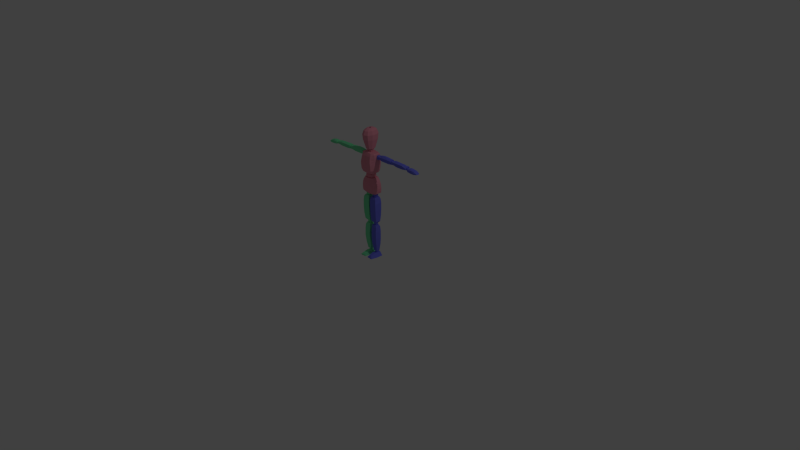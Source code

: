 # Source: Character_Creation_Walk_Animation.blend  (saved by Blender 2.69.0; exported with 4.5.12 LTS)
import bpy
from mathutils import Matrix  # noqa: F401  (used for matrix-valued properties, if any)

bpy.ops.wm.read_factory_settings(use_empty=True)
scene = bpy.context.scene
scene.name = 'Scene'

# ---- collections
col_collection_1 = bpy.data.collections.new('Collection 1'); scene.collection.children.link(col_collection_1)

# ---- materials (node trees are filled in below, after node groups)
mat_material = bpy.data.materials.new('Material')
mat_material.alpha_threshold = 0.0
mat_material.use_transparent_shadow = False
mat_material.diffuse_color = (0.8, 0.2915, 0.3733, 1.0)
mat_material.roughness = 0.5
mat_material.line_color = (0.0, 0.0, 0.0, 1.0)
mat_material_001 = bpy.data.materials.new('Material.001')
mat_material_001.alpha_threshold = 0.0
mat_material_001.use_transparent_shadow = False
mat_material_001.diffuse_color = (0.1634, 0.1771, 0.8, 1.0)
mat_material_001.roughness = 0.5
mat_material_001.line_color = (0.0, 0.0, 0.0, 1.0)
mat_material_002 = bpy.data.materials.new('Material.002')
mat_material_002.alpha_threshold = 0.0
mat_material_002.use_transparent_shadow = False
mat_material_002.diffuse_color = (0.1949, 0.8, 0.3894, 1.0)
mat_material_002.roughness = 0.5
mat_material_002.line_color = (0.0, 0.0, 0.0, 1.0)

# ---- material node trees

# ---- world
world_world = bpy.data.worlds.new('World'); scene.world = world_world
world_world.color = (0.05088, 0.05088, 0.05088)
world_world.use_sun_shadow = False
world_world.sun_shadow_jitter_overblur = 0.0
world_world.cycles.sampling_method = 'MANUAL'
world_world.cycles.sample_map_resolution = 256

# ---- cameras
cam_camera = bpy.data.cameras.new('Camera')
cam_camera.clip_end = 100.0
cam_camera.lens = 35.0
cam_camera.sensor_width = 32.0
cam_camera.sensor_height = 18.0
cam_camera.ortho_scale = 7.314
cam_camera.dof.focus_distance = 0.0
cam_camera.dof.aperture_fstop = 128.0

# ---- lights
light_lamp = bpy.data.lights.new('Lamp', 'POINT')
light_lamp.transmission_factor = 0.0
light_lamp.cutoff_distance = 30.0
light_lamp.energy = 100.0
light_lamp.shadow_buffer_clip_start = 1.001
light_lamp.shadow_soft_size = 0.1
light_lamp.shadow_maximum_resolution = 0.006
light_lamp.use_absolute_resolution = True
light_lamp.cycles.use_multiple_importance_sampling = False

# ---- meshes
me_cube = bpy.data.meshes.new('Cube')
me_cube.from_pydata([(0.115, 0.04768, 0.8843), (0.115, -0.04029, 0.8843), (0.06896, 0.04768, 1.084), (0.06896, -0.04029, 1.084), (0.06788, 0.04849, 0.8717), (0.06788, -0.04166, 0.8717), (0.02793, 0.05533, 1.082), (0.02793, -0.0605, 1.082), (0.1225, 0.04768, 0.9465), (0.1174, 0.04768, 0.9905), (0.1023, 0.04768, 1.036), (0.1225, -0.04029, 0.9465), (0.1174, -0.04029, 0.9905), (0.1023, -0.04029, 1.036), (0.03862, -0.07705, 1.024), (0.04861, -0.07533, 0.9693), (0.0586, -0.06563, 0.915), (0.0586, 0.07759, 0.915), (0.04861, 0.08444, 0.9693), (0.03862, 0.08159, 1.024), (0.06399, -0.0605, 0.8898), (0.1205, 0.04768, 0.9104), (0.1205, -0.04029, 0.9104), (0.06399, 0.07074, 0.8898), (0.1118, 0.04768, 1.012), (0.1118, -0.04029, 1.012), (0.04402, -0.07933, 0.9942), (0.04402, 0.08615, 0.9942), (0.08056, 0.04768, 1.15), (0.08056, -0.04029, 1.15), (0.09208, 0.04768, 1.408), (0.09208, -0.04029, 1.408), (0.04855, 0.04849, 1.136), (0.04855, -0.04166, 1.136), (0.06201, 0.05533, 1.411), (0.06201, -0.0605, 1.411), (0.1059, 0.04768, 1.239), (0.1069, 0.04768, 1.298), (0.1083, 0.04768, 1.359), (0.1059, -0.04029, 1.239), (0.1069, -0.04029, 1.298), (0.1083, -0.04029, 1.359), (0.0727, -0.08732, 1.342), (0.08269, -0.09314, 1.269), (0.08104, -0.08686, 1.196), (0.07562, 0.08033, 1.196), (0.08269, 0.0865, 1.269), (0.0727, 0.08501, 1.342), (0.06303, -0.07488, 1.158), (0.09909, 0.04768, 1.19), (0.09909, -0.04029, 1.19), (0.07272, 0.07074, 1.162), (0.1082, 0.04768, 1.326), (0.1082, -0.04029, 1.326), (0.0781, -0.09371, 1.303), (0.0781, 0.08615, 1.303), (0.102, 0.04768, 1.397), (0.102, -0.04029, 1.397), (0.07065, 0.07509, 1.387), (0.07065, -0.07185, 1.389), (0.1046, 0.04768, 1.381), (0.1046, -0.04029, 1.381), (0.07149, 0.08259, 1.369), (0.07149, -0.08026, 1.37), (0.3478, 0.01993, 1.332), (0.3478, 0.04178, 1.331), (0.1462, 0.04178, 1.332), (0.1462, 0.01993, 1.334), (0.3507, 0.01567, 1.393), (0.3507, 0.04888, 1.388), (0.1462, 0.04888, 1.385), (0.1462, 0.01567, 1.39), (0.3507, -0.0004267, 1.346), (0.3507, -0.009421, 1.382), (0.3507, 0.05834, 1.374), (0.3478, 0.05929, 1.338), (0.1462, 0.05834, 1.374), (0.1462, 0.05929, 1.34), (0.1462, -0.009421, 1.382), (0.1462, -0.0004267, 1.347), (0.2996, 0.04888, 1.391), (0.2484, 0.04888, 1.395), (0.1973, 0.04888, 1.395), (0.1973, 0.04178, 1.321), (0.2484, 0.04178, 1.321), (0.2996, 0.04178, 1.321), (0.1959, 0.01567, 1.4), (0.2484, 0.01567, 1.4), (0.2996, 0.01567, 1.395), (0.2996, 0.01993, 1.323), (0.2484, 0.01993, 1.323), (0.1973, 0.01993, 1.323), (0.1973, 0.05834, 1.374), (0.2484, 0.05834, 1.374), (0.2996, 0.05834, 1.374), (0.1973, 0.05929, 1.328), (0.2484, 0.05929, 1.328), (0.2996, 0.05929, 1.328), (0.2996, -0.009421, 1.382), (0.2484, -0.009421, 1.382), (0.1973, -0.009421, 1.382), (0.2996, -0.0004267, 1.336), (0.2484, -0.0004267, 1.336), (0.1973, -0.0004267, 1.336), (0.6134, 0.01993, 1.341), (0.6134, 0.04178, 1.34), (0.389, 0.04178, 1.334), (0.389, 0.01993, 1.335), (0.6162, 0.01567, 1.377), (0.6162, 0.04888, 1.373), (0.389, 0.04888, 1.387), (0.389, 0.01567, 1.391), (0.6162, -0.0004267, 1.347), (0.6162, -0.009421, 1.367), (0.6162, 0.05834, 1.375), (0.6134, 0.05929, 1.34), (0.389, 0.05834, 1.375), (0.389, 0.05929, 1.341), (0.389, -0.009421, 1.384), (0.389, -0.0004267, 1.349), (0.5495, 0.04888, 1.385), (0.4984, 0.04888, 1.385), (0.4472, 0.04888, 1.388), (0.4472, 0.04178, 1.323), (0.4984, 0.04178, 1.323), (0.5495, 0.04178, 1.33), (0.4458, 0.01567, 1.393), (0.4984, 0.01567, 1.39), (0.5495, 0.01567, 1.39), (0.5495, 0.01993, 1.331), (0.4984, 0.01993, 1.324), (0.4472, 0.01993, 1.324), (0.4472, 0.05834, 1.375), (0.4984, 0.05834, 1.375), (0.5495, 0.05834, 1.375), (0.4472, 0.05929, 1.33), (0.4984, 0.05929, 1.33), (0.5495, 0.05929, 1.33), (0.5495, -0.009421, 1.384), (0.4984, -0.009421, 1.384), (0.4472, -0.009421, 1.384), (0.5495, -0.0004267, 1.337), (0.4984, -0.0004267, 1.337), (0.4472, -0.0004267, 1.337), (0.6441, -0.007528, 1.337), (0.6441, 0.05893, 1.337), (0.7865, 0.0514, 1.333), (0.7865, 0.004798, 1.333), (0.6494, 0.002243, 1.372), (0.6494, 0.04916, 1.372), (0.7655, 0.03737, 1.356), (0.7655, 0.01815, 1.356), (0.6939, 0.04459, 1.377), (0.7508, 0.0362, 1.366), (0.7449, 0.05893, 1.33), (0.6965, 0.05893, 1.33), (0.7508, 0.01521, 1.366), (0.6939, 0.006818, 1.377), (0.6965, -0.007528, 1.33), (0.7449, -0.007528, 1.33), (0.6429, -0.007528, 1.351), (0.642, -0.007528, 1.363), (0.642, 0.05893, 1.363), (0.6429, 0.05893, 1.351), (0.7793, 0.0514, 1.345), (0.7825, 0.0514, 1.34), (0.7793, 0.004798, 1.345), (0.7825, 0.004798, 1.34), (0.6965, 0.05893, 1.366), (0.6965, 0.05893, 1.35), (0.7449, 0.05346, 1.363), (0.7449, 0.05893, 1.348), (0.7449, 0.0006895, 1.363), (0.7449, -0.007528, 1.348), (0.6965, -0.007528, 1.366), (0.6965, -0.007528, 1.35), (0.01052, -0.04807, 0.7456), (0.01052, -0.04725, 0.6582), (0.01136, -0.04396, 0.5708), (0.01053, 0.04656, 0.5708), (0.00888, 0.05149, 0.6582), (0.00888, 0.05314, 0.7456), (0.1048, 0.04656, 0.5708), (0.108, 0.05149, 0.6582), (0.108, 0.05314, 0.7456), (0.1064, -0.04396, 0.5708), (0.1097, -0.04725, 0.6582), (0.108, -0.04807, 0.7456), (0.03971, 0.03348, 0.4846), (0.09085, -0.03033, 0.8257), (0.09085, 0.04121, 0.8257), (0.0228, 0.04121, 0.8257), (0.0228, -0.03033, 0.8257), (0.08594, -0.0226, 0.4761), (0.08594, 0.03177, 0.4761), (0.0228, 0.03177, 0.4761), (0.0228, -0.0226, 0.4761), (0.01215, -0.03328, 0.4963), (0.1012, -0.03328, 0.4963), (0.1012, 0.03588, 0.4963), (0.01215, 0.03588, 0.4963), (0.01053, 0.02257, 0.5708), (0.01053, -0.009796, 0.5708), (0.01299, 0.02257, 0.6582), (0.01299, -0.009796, 0.6582), (0.01299, 0.02257, 0.7456), (0.01299, -0.009796, 0.7456), (0.1031, -0.009796, 0.5708), (0.1031, 0.02257, 0.5708), (0.108, -0.009796, 0.6582), (0.108, 0.02257, 0.6582), (0.108, -0.009796, 0.7456), (0.108, 0.02257, 0.7456), (0.08594, -0.009796, 0.4761), (0.08594, 0.02257, 0.4761), (0.09085, 0.02257, 0.8257), (0.09085, -0.009796, 0.8257), (0.0228, 0.02257, 0.4761), (0.0228, -0.009796, 0.4761), (0.0228, -0.009796, 0.8257), (0.0228, 0.02257, 0.8257), (0.1012, -0.009796, 0.4963), (0.1012, 0.02257, 0.4963), (0.01544, 0.02257, 0.4963), (0.01544, -0.009796, 0.4963), (0.01312, 0.04992, 0.8003), (0.1004, 0.04992, 0.8003), (0.1037, -0.04287, 0.8003), (0.01394, -0.04287, 0.8003), (0.01969, -0.01062, 0.8003), (0.01969, 0.02175, 0.8003), (0.09629, 0.02175, 0.8003), (0.09629, -0.01062, 0.8003), (0.09703, 0.02117, 0.3525), (0.09703, -0.01119, 0.3525), (0.09785, 0.02117, 0.2596), (0.09785, -0.01119, 0.2596), (0.09055, 0.02117, 0.1668), (0.09055, -0.01119, 0.1668), (0.01871, -0.01119, 0.3525), (0.01871, 0.02117, 0.3525), (0.01954, -0.01119, 0.2596), (0.01954, 0.02117, 0.2596), (0.01667, -0.01119, 0.1668), (0.01667, 0.02117, 0.1668), (0.02707, 0.03054, 0.0739), (0.07886, 0.02956, 0.0739), (0.07886, -0.01693, 0.0739), (0.02707, -0.01693, 0.0739), (0.0352, -0.01019, 0.06828), (0.0352, 0.02545, 0.06828), (0.07432, 0.02545, 0.06828), (0.07432, -0.01019, 0.06828), (0.02128, -0.02483, 0.4392), (0.01667, 0.03942, 0.1668), (0.0173, -0.03156, 0.1668), (0.02128, 0.02996, 0.4392), (0.08474, 0.02996, 0.4384), (0.08474, -0.02483, 0.4384), (0.09703, -0.04059, 0.3525), (0.0991, -0.04174, 0.2596), (0.09306, -0.03156, 0.1668), (0.09703, 0.04353, 0.3525), (0.09785, 0.04188, 0.2596), (0.09181, 0.03942, 0.1668), (0.01765, -0.04174, 0.2596), (0.01683, -0.04059, 0.3525), (0.01558, 0.04353, 0.3525), (0.0164, 0.04188, 0.2596), (0.07432, 0.002608, 0.06828), (0.07432, 0.01526, 0.06828), (0.08474, 0.02117, 0.4384), (0.08474, -0.01119, 0.4384), (0.0352, 0.02117, 0.06828), (0.0352, -0.01119, 0.06828), (0.02128, -0.01119, 0.4392), (0.02128, 0.02117, 0.4392), (0.07886, 0.001623, 0.0739), (0.07886, 0.02117, 0.0739), (0.02958, 0.02117, 0.0739), (0.02958, -0.01119, 0.0739), (0.01799, 0.04113, 0.4106), (0.09285, 0.04113, 0.4106), (0.09536, -0.03342, 0.4106), (0.01862, -0.03342, 0.4106), (0.02301, -0.01201, 0.4106), (0.02301, 0.02035, 0.4106), (0.08972, 0.02035, 0.4106), (0.08972, -0.01201, 0.4106), (0.01988, -0.1224, 0.003111), (0.002632, 0.04598, 0.003111), (0.1135, 0.04598, 0.003111), (0.09792, -0.1257, 0.003348), (0.02317, -0.1224, 0.01489), (0.02974, 0.04598, 0.05022), (0.0741, 0.04598, 0.05022), (0.09217, -0.1257, 0.01711), (0.03631, -0.1042, 0.03461), (0.01988, -0.1034, 0.003111), (0.07575, -0.1075, 0.03683), (0.09792, -0.1067, 0.003678), (0.02974, -0.0403, 0.05268), (0.1135, -0.0403, 0.003111), (0.002632, -0.0403, 0.003111), (0.0741, -0.0403, 0.05268), (0.04932, 0.04598, 0.05022), (0.02221, 0.04598, 0.003111), (0.03946, -0.1224, 0.01489), (0.03946, -0.1224, 0.003111), (0.03946, -0.1034, 0.003111), (0.03946, -0.1042, 0.03461), (0.02221, -0.0403, 0.003111), (0.04932, -0.0403, 0.05268), (0.05622, 0.04598, 0.05022), (0.07512, -0.1257, 0.003018), (0.07512, -0.1067, 0.005328), (0.09072, -0.0403, 0.003111), (0.09072, 0.04598, 0.003111), (0.07512, -0.1257, 0.01711), (0.07512, -0.1075, 0.03683), (0.05622, -0.0403, 0.05268), (0.3514, 0.005144, 1.344), (0.3514, 0.0386, 1.344), (0.3848, 0.0386, 1.344), (0.3848, 0.005144, 1.344), (0.3514, 0.005144, 1.378), (0.3514, 0.0386, 1.378), (0.3848, 0.0386, 1.378), (0.3848, 0.005144, 1.378), (0.3481, 0.001888, 1.361), (0.3481, 0.02187, 1.381), (0.3481, 0.04186, 1.361), (0.3481, 0.02187, 1.341), (0.3681, 0.04186, 1.381), (0.3881, 0.04186, 1.361), (0.3681, 0.04186, 1.341), (0.3881, 0.02187, 1.381), (0.3881, 0.001888, 1.361), (0.3881, 0.02187, 1.341), (0.3681, 0.001888, 1.381), (0.3681, 0.001888, 1.341), (0.3423, 0.02187, 1.361), (0.3681, 0.04769, 1.361), (0.3939, 0.02187, 1.361), (0.3681, -0.003948, 1.361), (0.3681, 0.02187, 1.335), (0.3681, 0.02187, 1.387), (0.6181, 0.009432, 1.34), (0.6181, 0.03431, 1.34), (0.6488, 0.03431, 1.34), (0.6488, 0.009432, 1.34), (0.6181, 0.009432, 1.365), (0.6181, 0.03431, 1.365), (0.6488, 0.03431, 1.365), (0.6488, 0.009432, 1.365), (0.6151, 0.00701, 1.353), (0.6151, 0.02187, 1.368), (0.6151, 0.03674, 1.353), (0.6151, 0.02187, 1.338), (0.6335, 0.03674, 1.368), (0.6518, 0.03674, 1.353), (0.6335, 0.03674, 1.338), (0.6518, 0.02187, 1.368), (0.6518, 0.00701, 1.353), (0.6518, 0.02187, 1.338), (0.6335, 0.00701, 1.368), (0.6335, 0.00701, 1.338), (0.6097, 0.02187, 1.353), (0.6335, 0.04108, 1.353), (0.6572, 0.02187, 1.353), (0.6335, 0.00267, 1.353), (0.6335, 0.02187, 1.334), (0.6335, 0.02187, 1.372), (0.09717, 0.002435, 1.34), (0.09717, 0.04131, 1.34), (0.1452, 0.04131, 1.34), (0.1452, 0.002435, 1.34), (0.09717, 0.002435, 1.379), (0.09717, 0.04131, 1.379), (0.1452, 0.04131, 1.379), (0.1452, 0.002435, 1.379), (0.0925, -0.001349, 1.36), (0.0925, 0.02187, 1.383), (0.0925, 0.04509, 1.36), (0.0925, 0.02187, 1.337), (0.1212, 0.04509, 1.383), (0.1498, 0.04509, 1.36), (0.1212, 0.04509, 1.337), (0.1498, 0.02187, 1.383), (0.1498, -0.001349, 1.36), (0.1498, 0.02187, 1.337), (0.1212, -0.001349, 1.383), (0.1212, -0.001349, 1.337), (0.08413, 0.02187, 1.36), (0.1212, 0.05188, 1.36), (0.1582, 0.02187, 1.36), (0.1212, -0.008129, 1.36), (0.1212, 0.02187, 1.33), (0.1212, 0.02187, 1.39), (0.03189, -0.01318, 0.8281), (0.03189, 0.02569, 0.8281), (0.07988, 0.02569, 0.8281), (0.07988, -0.01318, 0.8281), (0.03189, -0.01318, 0.867), (0.03189, 0.02569, 0.867), (0.07988, 0.02569, 0.867), (0.07988, -0.01318, 0.867), (0.02722, -0.01697, 0.8475), (0.02722, 0.006256, 0.8707), (0.02722, 0.02948, 0.8475), (0.02722, 0.006256, 0.8243), (0.05589, 0.02948, 0.8707), (0.08455, 0.02948, 0.8475), (0.05589, 0.02948, 0.8243), (0.08455, 0.006256, 0.8707), (0.08455, -0.01697, 0.8475), (0.08455, 0.006256, 0.8243), (0.05589, -0.01697, 0.8707), (0.05589, -0.01697, 0.8243), (0.01885, 0.006256, 0.8475), (0.05589, 0.03626, 0.8475), (0.09293, 0.006256, 0.8475), (0.05589, -0.02375, 0.8475), (0.05589, 0.006256, 0.8175), (0.05589, 0.006256, 0.8775), (0.036, -0.008706, 0.4393), (0.036, 0.02122, 0.4393), (0.07294, 0.02122, 0.4393), (0.07294, -0.008706, 0.4393), (0.036, -0.008706, 0.4752), (0.036, 0.02122, 0.4752), (0.07294, 0.02122, 0.4752), (0.07294, -0.008706, 0.4752), (0.0324, -0.01162, 0.4573), (0.0324, 0.006256, 0.4787), (0.0324, 0.02413, 0.4573), (0.0324, 0.006256, 0.4358), (0.05447, 0.02413, 0.4787), (0.07653, 0.02413, 0.4573), (0.05447, 0.02413, 0.4358), (0.07653, 0.006256, 0.4787), (0.07653, -0.01162, 0.4573), (0.07653, 0.006256, 0.4358), (0.05447, -0.01162, 0.4787), (0.05447, -0.01162, 0.4358), (0.02596, 0.006256, 0.4573), (0.05447, 0.02935, 0.4573), (0.08298, 0.006256, 0.4573), (0.05447, -0.01684, 0.4573), (0.05447, 0.006256, 0.4295), (0.05447, 0.006256, 0.485), (0.0402, -0.004154, 0.04885), (0.0402, 0.01667, 0.04885), (0.0659, 0.01667, 0.04885), (0.0659, -0.004154, 0.04885), (0.0402, -0.004154, 0.07384), (0.0402, 0.01667, 0.07384), (0.0659, 0.01667, 0.07384), (0.0659, -0.004154, 0.07384), (0.0377, -0.00618, 0.06135), (0.0377, 0.006256, 0.07628), (0.0377, 0.01869, 0.06135), (0.0377, 0.006256, 0.04641), (0.05305, 0.01869, 0.07628), (0.0684, 0.01869, 0.06135), (0.05305, 0.01869, 0.04641), (0.0684, 0.006256, 0.07628), (0.0684, -0.00618, 0.06135), (0.0684, 0.006256, 0.04641), (0.05305, -0.00618, 0.07628), (0.05305, -0.00618, 0.04641), (0.03321, 0.006256, 0.06135), (0.05305, 0.02232, 0.06135), (0.07288, 0.006256, 0.06135), (0.05305, -0.009812, 0.06135), (0.05305, 0.006256, 0.04205), (0.05305, 0.006256, 0.08064), (0.02644, -0.02343, 1.439), (0.02644, 0.001934, 1.465), (0.04453, 0.03195, 1.085), (0.04453, -0.04034, 1.085), (0.02644, 0.0273, 1.439), (0.04453, 0.03195, 1.13), (0.04453, -0.04034, 1.13), (0.02206, -0.0193, 1.461), (0.02206, 0.02316, 1.461), (0.02206, -0.0193, 1.416), (0.04891, 0.03899, 1.108), (0.04891, -0.004196, 1.134), (0.04891, -0.04738, 1.108), (0.04891, -0.004196, 1.081), (0.02206, 0.02316, 1.416), (0.05675, -0.004196, 1.108), (0.02644, 0.001934, 1.412), (0.03428, 0.001934, 1.439), (-0.0009435, 0.06257, 1.459), (-0.02832, 0.05062, 1.459), (-0.04523, 0.01934, 1.459), (-0.04523, -0.01934, 1.459), (-0.02832, -0.05062, 1.459), (-0.0009435, -0.06257, 1.459), (0.02643, -0.05062, 1.459), (0.04335, -0.01934, 1.459), (0.04335, 0.01934, 1.459), (0.02643, 0.05062, 1.459), (-0.0009435, 0.1016, 1.58), (-0.04538, 0.08218, 1.58), (-0.07284, 0.03139, 1.58), (-0.07284, -0.03139, 1.58), (-0.04538, -0.08218, 1.58), (-0.0009435, -0.1016, 1.58), (0.04349, -0.08218, 1.58), (0.07096, -0.03139, 1.58), (0.07096, 0.03139, 1.58), (0.04349, 0.08218, 1.58), (-0.0009435, 0.1087, 1.647), (-0.0485, 0.08795, 1.647), (-0.0779, 0.0336, 1.647), (-0.0779, -0.0336, 1.647), (-0.0485, -0.08795, 1.647), (-0.0009435, -0.1087, 1.647), (0.04662, -0.08795, 1.647), (0.07601, -0.0336, 1.647), (0.07601, 0.0336, 1.647), (0.04662, 0.08795, 1.647), (-0.0009435, 0.08845, 1.695), (-0.03963, 0.07155, 1.695), (-0.06355, 0.02733, 1.695), (-0.06355, -0.02733, 1.695), (-0.03963, -0.07155, 1.695), (-0.0009435, -0.08845, 1.695), (0.03775, -0.07155, 1.695), (0.06166, -0.02733, 1.695), (0.06166, 0.02733, 1.695), (0.03775, 0.07155, 1.695), (-0.0009435, 0.052, 1.717), (-0.02369, 0.04207, 1.717), (-0.03775, 0.01607, 1.717), (-0.03775, -0.01607, 1.717), (-0.02369, -0.04207, 1.717), (-0.0009435, -0.052, 1.717), (0.02181, -0.04207, 1.717), (0.03586, -0.01607, 1.717), (0.03586, 0.01607, 1.717), (0.02181, 0.04207, 1.717), (-0.0009435, 0.01521, 1.722), (-0.007597, 0.0123, 1.722), (-0.01171, 0.0047, 1.722), (-0.01171, -0.0047, 1.722), (-0.007597, -0.0123, 1.722), (-0.0009435, -0.01521, 1.722), (0.00571, -0.0123, 1.722), (0.009822, -0.0047, 1.722), (0.009822, 0.0047, 1.722), (0.00571, 0.0123, 1.722), (0.02974, -0.02901, 0.05236), (0.1135, -0.02901, 0.003111), (0.002632, -0.02901, 0.003111), (0.0741, -0.02901, 0.05236), (0.02221, -0.02901, 0.003111), (0.04932, -0.02901, 0.05236), (0.09072, -0.02901, 0.003111), (0.05622, -0.02901, 0.05236), (-0.115, 0.04768, 0.8843), (-0.115, -0.04029, 0.8843), (-0.06896, 0.04768, 1.084), (-0.06896, -0.04029, 1.084), (0.0, 0.04849, 0.8646), (0.0, -0.04166, 0.8646), (0.0, 0.05533, 1.082), (0.0, -0.0605, 1.082), (-0.06788, 0.04849, 0.8717), (-0.06788, -0.04166, 0.8717), (-0.02793, 0.05533, 1.082), (-0.02793, -0.0605, 1.082), (-0.1225, 0.04768, 0.9465), (-0.1174, 0.04768, 0.9905), (-0.1023, 0.04768, 1.036), (-0.1225, -0.04029, 0.9465), (-0.1174, -0.04029, 0.9905), (-0.1023, -0.04029, 1.036), (0.0, -0.07705, 1.024), (0.0, -0.07533, 0.9693), (0.0, -0.06563, 0.915), (0.0, 0.0639, 0.915), (0.0, 0.08444, 0.9693), (0.0, 0.08159, 1.024), (-0.03862, -0.07705, 1.024), (-0.04861, -0.07533, 0.9693), (-0.0586, -0.06563, 0.915), (-0.0586, 0.07759, 0.915), (-0.04861, 0.08444, 0.9693), (-0.03862, 0.08159, 1.024), (0.0, -0.0605, 0.8857), (-0.06399, -0.0605, 0.8898), (-0.1205, 0.04768, 0.9104), (-0.1205, -0.04029, 0.9104), (0.0, 0.07074, 0.8857), (-0.06399, 0.07074, 0.8898), (-0.1118, 0.04768, 1.012), (-0.1118, -0.04029, 1.012), (0.0, -0.07933, 0.9942), (0.0, 0.08615, 0.9942), (-0.04402, -0.07933, 0.9942), (-0.04402, 0.08615, 0.9942), (-0.08056, 0.04768, 1.15), (-0.08056, -0.04029, 1.15), (-0.09208, 0.04768, 1.408), (-0.09208, -0.04029, 1.408), (0.0, 0.04849, 1.125), (0.0, -0.04166, 1.125), (0.0, 0.05533, 1.42), (0.0, -0.0605, 1.42), (-0.04855, 0.04849, 1.136), (-0.04855, -0.04166, 1.136), (-0.06201, 0.05533, 1.411), (-0.06201, -0.0605, 1.411), (-0.1059, 0.04768, 1.239), (-0.1069, 0.04768, 1.298), (-0.1083, 0.04768, 1.359), (-0.1059, -0.04029, 1.239), (-0.1069, -0.04029, 1.298), (-0.1083, -0.04029, 1.359), (0.0, -0.08732, 1.342), (0.0, -0.09314, 1.269), (0.0, -0.08686, 1.196), (0.0, 0.06663, 1.196), (0.0, 0.0865, 1.269), (0.0, 0.08501, 1.342), (-0.0727, -0.08732, 1.342), (-0.08269, -0.09314, 1.269), (-0.08104, -0.08686, 1.196), (-0.07562, 0.08033, 1.196), (-0.08269, 0.0865, 1.269), (-0.0727, 0.08501, 1.342), (0.0, -0.07488, 1.152), (-0.06303, -0.07488, 1.158), (-0.09909, 0.04768, 1.19), (-0.09909, -0.04029, 1.19), (0.0, 0.05965, 1.157), (-0.07272, 0.07074, 1.162), (-0.1082, 0.04768, 1.326), (-0.1082, -0.04029, 1.326), (0.0, -0.09371, 1.303), (0.0, 0.08615, 1.303), (-0.0781, -0.09371, 1.303), (-0.0781, 0.08615, 1.303), (-0.102, 0.04768, 1.397), (-0.102, -0.04029, 1.397), (0.0, 0.07509, 1.394), (-0.07065, 0.07509, 1.387), (0.0, -0.07185, 1.396), (-0.07065, -0.07185, 1.389), (-0.1046, 0.04768, 1.381), (-0.1046, -0.04029, 1.381), (0.0, 0.08259, 1.373), (-0.07149, 0.08259, 1.369), (0.0, -0.08026, 1.374), (-0.07149, -0.08026, 1.37), (-0.3478, 0.01993, 1.332), (-0.3478, 0.04178, 1.331), (-0.1462, 0.04178, 1.332), (-0.1462, 0.01993, 1.334), (-0.3507, 0.01567, 1.393), (-0.3507, 0.04888, 1.388), (-0.1462, 0.04888, 1.385), (-0.1462, 0.01567, 1.39), (-0.3507, -0.0004267, 1.346), (-0.3507, -0.009421, 1.382), (-0.3507, 0.05834, 1.374), (-0.3478, 0.05929, 1.338), (-0.1462, 0.05834, 1.374), (-0.1462, 0.05929, 1.34), (-0.1462, -0.009421, 1.382), (-0.1462, -0.0004267, 1.347), (-0.2996, 0.04888, 1.391), (-0.2484, 0.04888, 1.395), (-0.1973, 0.04888, 1.395), (-0.1973, 0.04178, 1.321), (-0.2484, 0.04178, 1.321), (-0.2996, 0.04178, 1.321), (-0.1959, 0.01567, 1.4), (-0.2484, 0.01567, 1.4), (-0.2996, 0.01567, 1.395), (-0.2996, 0.01993, 1.323), (-0.2484, 0.01993, 1.323), (-0.1973, 0.01993, 1.323), (-0.1973, 0.05834, 1.374), (-0.2484, 0.05834, 1.374), (-0.2996, 0.05834, 1.374), (-0.1973, 0.05929, 1.328), (-0.2484, 0.05929, 1.328), (-0.2996, 0.05929, 1.328), (-0.2996, -0.009421, 1.382), (-0.2484, -0.009421, 1.382), (-0.1973, -0.009421, 1.382), (-0.2996, -0.0004267, 1.336), (-0.2484, -0.0004267, 1.336), (-0.1973, -0.0004267, 1.336), (-0.6134, 0.01993, 1.341), (-0.6134, 0.04178, 1.34), (-0.389, 0.04178, 1.334), (-0.389, 0.01993, 1.335), (-0.6162, 0.01567, 1.377), (-0.6162, 0.04888, 1.373), (-0.389, 0.04888, 1.387), (-0.389, 0.01567, 1.391), (-0.6162, -0.0004267, 1.347), (-0.6162, -0.009421, 1.367), (-0.6162, 0.05834, 1.375), (-0.6134, 0.05929, 1.34), (-0.389, 0.05834, 1.375), (-0.389, 0.05929, 1.341), (-0.389, -0.009421, 1.384), (-0.389, -0.0004267, 1.349), (-0.5495, 0.04888, 1.385), (-0.4984, 0.04888, 1.385), (-0.4472, 0.04888, 1.388), (-0.4472, 0.04178, 1.323), (-0.4984, 0.04178, 1.323), (-0.5495, 0.04178, 1.33), (-0.4458, 0.01567, 1.393), (-0.4984, 0.01567, 1.39), (-0.5495, 0.01567, 1.39), (-0.5495, 0.01993, 1.331), (-0.4984, 0.01993, 1.324), (-0.4472, 0.01993, 1.324), (-0.4472, 0.05834, 1.375), (-0.4984, 0.05834, 1.375), (-0.5495, 0.05834, 1.375), (-0.4472, 0.05929, 1.33), (-0.4984, 0.05929, 1.33), (-0.5495, 0.05929, 1.33), (-0.5495, -0.009421, 1.384), (-0.4984, -0.009421, 1.384), (-0.4472, -0.009421, 1.384), (-0.5495, -0.0004267, 1.337), (-0.4984, -0.0004267, 1.337), (-0.4472, -0.0004267, 1.337), (-0.6441, -0.007528, 1.337), (-0.6441, 0.05893, 1.337), (-0.7865, 0.0514, 1.333), (-0.7865, 0.004798, 1.333), (-0.6494, 0.002243, 1.372), (-0.6494, 0.04916, 1.372), (-0.7655, 0.03737, 1.356), (-0.7655, 0.01815, 1.356), (-0.6939, 0.04459, 1.377), (-0.7508, 0.0362, 1.366), (-0.7449, 0.05893, 1.33), (-0.6965, 0.05893, 1.33), (-0.7508, 0.01521, 1.366), (-0.6939, 0.006818, 1.377), (-0.6965, -0.007528, 1.33), (-0.7449, -0.007528, 1.33), (-0.6429, -0.007528, 1.351), (-0.642, -0.007528, 1.363), (-0.642, 0.05893, 1.363), (-0.6429, 0.05893, 1.351), (-0.7793, 0.0514, 1.345), (-0.7825, 0.0514, 1.34), (-0.7793, 0.004798, 1.345), (-0.7825, 0.004798, 1.34), (-0.6965, 0.05893, 1.366), (-0.6965, 0.05893, 1.35), (-0.7449, 0.05346, 1.363), (-0.7449, 0.05893, 1.348), (-0.7449, 0.0006895, 1.363), (-0.7449, -0.007528, 1.348), (-0.6965, -0.007528, 1.366), (-0.6965, -0.007528, 1.35), (-0.01052, -0.04807, 0.7456), (-0.01052, -0.04725, 0.6582), (-0.01136, -0.04396, 0.5708), (-0.01053, 0.04656, 0.5708), (-0.00888, 0.05149, 0.6582), (-0.00888, 0.05314, 0.7456), (-0.1048, 0.04656, 0.5708), (-0.108, 0.05149, 0.6582), (-0.108, 0.05314, 0.7456), (-0.1064, -0.04396, 0.5708), (-0.1097, -0.04725, 0.6582), (-0.108, -0.04807, 0.7456), (-0.03971, 0.03348, 0.4846), (-0.09085, -0.03033, 0.8257), (-0.09085, 0.04121, 0.8257), (-0.0228, 0.04121, 0.8257), (-0.0228, -0.03033, 0.8257), (-0.08594, -0.0226, 0.4761), (-0.08594, 0.03177, 0.4761), (-0.0228, 0.03177, 0.4761), (-0.0228, -0.0226, 0.4761), (-0.01215, -0.03328, 0.4963), (-0.1012, -0.03328, 0.4963), (-0.1012, 0.03588, 0.4963), (-0.01215, 0.03588, 0.4963), (-0.01053, 0.02257, 0.5708), (-0.01053, -0.009796, 0.5708), (-0.01299, 0.02257, 0.6582), (-0.01299, -0.009796, 0.6582), (-0.01299, 0.02257, 0.7456), (-0.01299, -0.009796, 0.7456), (-0.1031, -0.009796, 0.5708), (-0.1031, 0.02257, 0.5708), (-0.108, -0.009796, 0.6582), (-0.108, 0.02257, 0.6582), (-0.108, -0.009796, 0.7456), (-0.108, 0.02257, 0.7456), (-0.08594, -0.009796, 0.4761), (-0.08594, 0.02257, 0.4761), (-0.09085, 0.02257, 0.8257), (-0.09085, -0.009796, 0.8257), (-0.0228, 0.02257, 0.4761), (-0.0228, -0.009796, 0.4761), (-0.0228, -0.009796, 0.8257), (-0.0228, 0.02257, 0.8257), (-0.1012, -0.009796, 0.4963), (-0.1012, 0.02257, 0.4963), (-0.01544, 0.02257, 0.4963), (-0.01544, -0.009796, 0.4963), (-0.01312, 0.04992, 0.8003), (-0.1004, 0.04992, 0.8003), (-0.1037, -0.04287, 0.8003), (-0.01394, -0.04287, 0.8003), (-0.01969, -0.01062, 0.8003), (-0.01969, 0.02175, 0.8003), (-0.09629, 0.02175, 0.8003), (-0.09629, -0.01062, 0.8003), (-0.09703, 0.02117, 0.3525), (-0.09703, -0.01119, 0.3525), (-0.09785, 0.02117, 0.2596), (-0.09785, -0.01119, 0.2596), (-0.09055, 0.02117, 0.1668), (-0.09055, -0.01119, 0.1668), (-0.01871, -0.01119, 0.3525), (-0.01871, 0.02117, 0.3525), (-0.01954, -0.01119, 0.2596), (-0.01954, 0.02117, 0.2596), (-0.01667, -0.01119, 0.1668), (-0.01667, 0.02117, 0.1668), (-0.02707, 0.03054, 0.0739), (-0.07886, 0.02956, 0.0739), (-0.07886, -0.01693, 0.0739), (-0.02707, -0.01693, 0.0739), (-0.0352, -0.01019, 0.06828), (-0.0352, 0.02545, 0.06828), (-0.07432, 0.02545, 0.06828), (-0.07432, -0.01019, 0.06828), (-0.02128, -0.02483, 0.4392), (-0.01667, 0.03942, 0.1668), (-0.0173, -0.03156, 0.1668), (-0.02128, 0.02996, 0.4392), (-0.08474, 0.02996, 0.4384), (-0.08474, -0.02483, 0.4384), (-0.09703, -0.04059, 0.3525), (-0.0991, -0.04174, 0.2596), (-0.09306, -0.03156, 0.1668), (-0.09703, 0.04353, 0.3525), (-0.09785, 0.04188, 0.2596), (-0.09181, 0.03942, 0.1668), (-0.01765, -0.04174, 0.2596), (-0.01683, -0.04059, 0.3525), (-0.01558, 0.04353, 0.3525), (-0.0164, 0.04188, 0.2596), (-0.07432, 0.002608, 0.06828), (-0.07432, 0.01526, 0.06828), (-0.08474, 0.02117, 0.4384), (-0.08474, -0.01119, 0.4384), (-0.0352, 0.02117, 0.06828), (-0.0352, -0.01119, 0.06828), (-0.02128, -0.01119, 0.4392), (-0.02128, 0.02117, 0.4392), (-0.07886, 0.001623, 0.0739), (-0.07886, 0.02117, 0.0739), (-0.02958, 0.02117, 0.0739), (-0.02958, -0.01119, 0.0739), (-0.01799, 0.04113, 0.4106), (-0.09285, 0.04113, 0.4106), (-0.09536, -0.03342, 0.4106), (-0.01862, -0.03342, 0.4106), (-0.02301, -0.01201, 0.4106), (-0.02301, 0.02035, 0.4106), (-0.08972, 0.02035, 0.4106), (-0.08972, -0.01201, 0.4106), (-0.01988, -0.1224, 0.003111), (-0.002632, 0.04598, 0.003111), (-0.1135, 0.04598, 0.003111), (-0.09792, -0.1257, 0.003348), (-0.02317, -0.1224, 0.01489), (-0.02974, 0.04598, 0.05022), (-0.0741, 0.04598, 0.05022), (-0.09217, -0.1257, 0.01711), (-0.03631, -0.1042, 0.03461), (-0.01988, -0.1034, 0.003111), (-0.07575, -0.1075, 0.03683), (-0.09792, -0.1067, 0.003678), (-0.02974, -0.0403, 0.05268), (-0.1135, -0.0403, 0.003111), (-0.002632, -0.0403, 0.003111), (-0.0741, -0.0403, 0.05268), (-0.04932, 0.04598, 0.05022), (-0.02221, 0.04598, 0.003111), (-0.03946, -0.1224, 0.01489), (-0.03946, -0.1224, 0.003111), (-0.03946, -0.1034, 0.003111), (-0.03946, -0.1042, 0.03461), (-0.02221, -0.0403, 0.003111), (-0.04932, -0.0403, 0.05268), (-0.05622, 0.04598, 0.05022), (-0.07512, -0.1257, 0.003018), (-0.07512, -0.1067, 0.005328), (-0.09072, -0.0403, 0.003111), (-0.09072, 0.04598, 0.003111), (-0.07512, -0.1257, 0.01711), (-0.07512, -0.1075, 0.03683), (-0.05622, -0.0403, 0.05268), (-0.3514, 0.005144, 1.344), (-0.3514, 0.0386, 1.344), (-0.3848, 0.0386, 1.344), (-0.3848, 0.005144, 1.344), (-0.3514, 0.005144, 1.378), (-0.3514, 0.0386, 1.378), (-0.3848, 0.0386, 1.378), (-0.3848, 0.005144, 1.378), (-0.3481, 0.001888, 1.361), (-0.3481, 0.02187, 1.381), (-0.3481, 0.04186, 1.361), (-0.3481, 0.02187, 1.341), (-0.3681, 0.04186, 1.381), (-0.3881, 0.04186, 1.361), (-0.3681, 0.04186, 1.341), (-0.3881, 0.02187, 1.381), (-0.3881, 0.001888, 1.361), (-0.3881, 0.02187, 1.341), (-0.3681, 0.001888, 1.381), (-0.3681, 0.001888, 1.341), (-0.3423, 0.02187, 1.361), (-0.3681, 0.04769, 1.361), (-0.3939, 0.02187, 1.361), (-0.3681, -0.003948, 1.361), (-0.3681, 0.02187, 1.335), (-0.3681, 0.02187, 1.387), (-0.6181, 0.009432, 1.34), (-0.6181, 0.03431, 1.34), (-0.6488, 0.03431, 1.34), (-0.6488, 0.009432, 1.34), (-0.6181, 0.009432, 1.365), (-0.6181, 0.03431, 1.365), (-0.6488, 0.03431, 1.365), (-0.6488, 0.009432, 1.365), (-0.6151, 0.00701, 1.353), (-0.6151, 0.02187, 1.368), (-0.6151, 0.03674, 1.353), (-0.6151, 0.02187, 1.338), (-0.6335, 0.03674, 1.368), (-0.6518, 0.03674, 1.353), (-0.6335, 0.03674, 1.338), (-0.6518, 0.02187, 1.368), (-0.6518, 0.00701, 1.353), (-0.6518, 0.02187, 1.338), (-0.6335, 0.00701, 1.368), (-0.6335, 0.00701, 1.338), (-0.6097, 0.02187, 1.353), (-0.6335, 0.04108, 1.353), (-0.6572, 0.02187, 1.353), (-0.6335, 0.00267, 1.353), (-0.6335, 0.02187, 1.334), (-0.6335, 0.02187, 1.372), (-0.09717, 0.002435, 1.34), (-0.09717, 0.04131, 1.34), (-0.1452, 0.04131, 1.34), (-0.1452, 0.002435, 1.34), (-0.09717, 0.002435, 1.379), (-0.09717, 0.04131, 1.379), (-0.1452, 0.04131, 1.379), (-0.1452, 0.002435, 1.379), (-0.0925, -0.001349, 1.36), (-0.0925, 0.02187, 1.383), (-0.0925, 0.04509, 1.36), (-0.0925, 0.02187, 1.337), (-0.1212, 0.04509, 1.383), (-0.1498, 0.04509, 1.36), (-0.1212, 0.04509, 1.337), (-0.1498, 0.02187, 1.383), (-0.1498, -0.001349, 1.36), (-0.1498, 0.02187, 1.337), (-0.1212, -0.001349, 1.383), (-0.1212, -0.001349, 1.337), (-0.08413, 0.02187, 1.36), (-0.1212, 0.05188, 1.36), (-0.1582, 0.02187, 1.36), (-0.1212, -0.008129, 1.36), (-0.1212, 0.02187, 1.33), (-0.1212, 0.02187, 1.39), (-0.03189, -0.01318, 0.8281), (-0.03189, 0.02569, 0.8281), (-0.07988, 0.02569, 0.8281), (-0.07988, -0.01318, 0.8281), (-0.03189, -0.01318, 0.867), (-0.03189, 0.02569, 0.867), (-0.07988, 0.02569, 0.867), (-0.07988, -0.01318, 0.867), (-0.02722, -0.01697, 0.8475), (-0.02722, 0.006256, 0.8707), (-0.02722, 0.02948, 0.8475), (-0.02722, 0.006256, 0.8243), (-0.05589, 0.02948, 0.8707), (-0.08455, 0.02948, 0.8475), (-0.05589, 0.02948, 0.8243), (-0.08455, 0.006256, 0.8707), (-0.08455, -0.01697, 0.8475), (-0.08455, 0.006256, 0.8243), (-0.05589, -0.01697, 0.8707), (-0.05589, -0.01697, 0.8243), (-0.01885, 0.006256, 0.8475), (-0.05589, 0.03626, 0.8475), (-0.09293, 0.006256, 0.8475), (-0.05589, -0.02375, 0.8475), (-0.05589, 0.006256, 0.8175), (-0.05589, 0.006256, 0.8775), (-0.036, -0.008706, 0.4393), (-0.036, 0.02122, 0.4393), (-0.07294, 0.02122, 0.4393), (-0.07294, -0.008706, 0.4393), (-0.036, -0.008706, 0.4752), (-0.036, 0.02122, 0.4752), (-0.07294, 0.02122, 0.4752), (-0.07294, -0.008706, 0.4752), (-0.0324, -0.01162, 0.4573), (-0.0324, 0.006256, 0.4787), (-0.0324, 0.02413, 0.4573), (-0.0324, 0.006256, 0.4358), (-0.05447, 0.02413, 0.4787), (-0.07653, 0.02413, 0.4573), (-0.05447, 0.02413, 0.4358), (-0.07653, 0.006256, 0.4787), (-0.07653, -0.01162, 0.4573), (-0.07653, 0.006256, 0.4358), (-0.05447, -0.01162, 0.4787), (-0.05447, -0.01162, 0.4358), (-0.02596, 0.006256, 0.4573), (-0.05447, 0.02935, 0.4573), (-0.08298, 0.006256, 0.4573), (-0.05447, -0.01684, 0.4573), (-0.05447, 0.006256, 0.4295), (-0.05447, 0.006256, 0.485), (-0.0402, -0.004154, 0.04885), (-0.0402, 0.01667, 0.04885), (-0.0659, 0.01667, 0.04885), (-0.0659, -0.004154, 0.04885), (-0.0402, -0.004154, 0.07384), (-0.0402, 0.01667, 0.07384), (-0.0659, 0.01667, 0.07384), (-0.0659, -0.004154, 0.07384), (-0.0377, -0.00618, 0.06135), (-0.0377, 0.006256, 0.07628), (-0.0377, 0.01869, 0.06135), (-0.0377, 0.006256, 0.04641), (-0.05305, 0.01869, 0.07628), (-0.0684, 0.01869, 0.06135), (-0.05305, 0.01869, 0.04641), (-0.0684, 0.006256, 0.07628), (-0.0684, -0.00618, 0.06135), (-0.0684, 0.006256, 0.04641), (-0.05305, -0.00618, 0.07628), (-0.05305, -0.00618, 0.04641), (-0.03321, 0.006256, 0.06135), (-0.05305, 0.02232, 0.06135), (-0.07288, 0.006256, 0.06135), (-0.05305, -0.009812, 0.06135), (-0.05305, 0.006256, 0.04205), (-0.05305, 0.006256, 0.08064), (-0.02644, -0.02343, 1.439), (-0.02644, 0.001934, 1.465), (-0.04453, 0.03195, 1.085), (-0.04453, -0.04034, 1.085), (0.0, 0.0273, 1.412), (-0.02644, 0.0273, 1.439), (-0.04453, 0.03195, 1.13), (-0.04453, -0.04034, 1.13), (0.0, 0.0273, 1.465), (-0.02206, -0.0193, 1.461), (-0.02206, 0.02316, 1.461), (-0.02206, -0.0193, 1.416), (0.0, 0.03899, 1.134), (-0.04891, 0.03899, 1.108), (0.0, 0.03899, 1.081), (-0.04891, -0.004196, 1.134), (-0.04891, -0.04738, 1.108), (-0.04891, -0.004196, 1.081), (0.0, -0.04738, 1.134), (0.0, -0.04738, 1.081), (-0.02206, 0.02316, 1.416), (0.0, 0.0516, 1.108), (-0.05675, -0.004196, 1.108), (0.0, -0.05999, 1.108), (0.0, -0.004196, 1.073), (0.0, -0.004196, 1.142), (-0.02644, 0.001934, 1.412), (0.0, -0.02343, 1.465), (0.0, -0.02343, 1.412), (0.0, 0.0347, 1.439), (-0.03428, 0.001934, 1.439), (0.0, -0.03083, 1.439), (0.0, 0.001934, 1.404), (0.0, 0.001934, 1.473), (0.0009435, 0.06257, 1.459), (0.02832, 0.05062, 1.459), (0.04523, 0.01934, 1.459), (0.04523, -0.01934, 1.459), (0.02832, -0.05062, 1.459), (0.0009435, -0.06257, 1.459), (-0.02643, -0.05062, 1.459), (-0.04335, -0.01934, 1.459), (-0.04335, 0.01934, 1.459), (-0.02643, 0.05062, 1.459), (0.0009435, 0.1016, 1.58), (0.04538, 0.08218, 1.58), (0.07284, 0.03139, 1.58), (0.07284, -0.03139, 1.58), (0.04538, -0.08218, 1.58), (0.0009435, -0.1016, 1.58), (-0.04349, -0.08218, 1.58), (-0.07096, -0.03139, 1.58), (-0.07096, 0.03139, 1.58), (-0.04349, 0.08218, 1.58), (0.0009435, 0.1087, 1.647), (0.0485, 0.08795, 1.647), (0.0779, 0.0336, 1.647), (0.0779, -0.0336, 1.647), (0.0485, -0.08795, 1.647), (0.0009435, -0.1087, 1.647), (-0.04662, -0.08795, 1.647), (-0.07601, -0.0336, 1.647), (-0.07601, 0.0336, 1.647), (-0.04662, 0.08795, 1.647), (0.0009435, 0.08845, 1.695), (0.03963, 0.07155, 1.695), (0.06355, 0.02733, 1.695), (0.06355, -0.02733, 1.695), (0.03963, -0.07155, 1.695), (0.0009435, -0.08845, 1.695), (-0.03775, -0.07155, 1.695), (-0.06166, -0.02733, 1.695), (-0.06166, 0.02733, 1.695), (-0.03775, 0.07155, 1.695), (0.0009435, 0.052, 1.717), (0.02369, 0.04207, 1.717), (0.03775, 0.01607, 1.717), (0.03775, -0.01607, 1.717), (0.02369, -0.04207, 1.717), (0.0009435, -0.052, 1.717), (-0.02181, -0.04207, 1.717), (-0.03586, -0.01607, 1.717), (-0.03586, 0.01607, 1.717), (-0.02181, 0.04207, 1.717), (0.0009435, 0.01521, 1.722), (0.007597, 0.0123, 1.722), (0.01171, 0.0047, 1.722), (0.01171, -0.0047, 1.722), (0.007597, -0.0123, 1.722), (0.0009435, -0.01521, 1.722), (-0.00571, -0.0123, 1.722), (-0.009822, -0.0047, 1.722), (-0.009822, 0.0047, 1.722), (-0.00571, 0.0123, 1.722), (-0.02974, -0.02901, 0.05236), (-0.1135, -0.02901, 0.003111), (-0.002632, -0.02901, 0.003111), (-0.0741, -0.02901, 0.05236), (-0.02221, -0.02901, 0.003111), (-0.04932, -0.02901, 0.05236), (-0.09072, -0.02901, 0.003111), (-0.05622, -0.02901, 0.05236)], [], [(10, 2, 3, 13), (4, 5, 568, 567), (6, 569, 570, 7), (14, 7, 570, 581), (23, 4, 567, 597), (0, 1, 5, 4), (2, 6, 7, 3), (13, 3, 7, 14), (21, 0, 4, 23), (21, 8, 11, 22), (8, 9, 12, 11), (24, 10, 13, 25), (20, 16, 583, 593), (16, 15, 582, 583), (26, 14, 581, 601), (6, 19, 586, 569), (27, 18, 585, 602), (18, 17, 584, 585), (22, 11, 16, 20), (11, 12, 15, 16), (25, 13, 14, 26), (2, 10, 19, 6), (24, 9, 18, 27), (9, 8, 17, 18), (17, 23, 597, 584), (8, 21, 23, 17), (0, 21, 22, 1), (5, 20, 593, 568), (1, 22, 20, 5), (9, 24, 25, 12), (15, 26, 601, 582), (19, 27, 602, 586), (12, 25, 26, 15), (10, 24, 27, 19), (56, 30, 31, 57), (32, 33, 610, 609), (34, 611, 612, 35), (59, 35, 612, 651), (51, 32, 609, 639), (28, 29, 33, 32), (30, 34, 35, 31), (57, 31, 35, 59), (49, 28, 32, 51), (49, 36, 39, 50), (36, 37, 40, 39), (52, 38, 41, 53), (48, 44, 625, 635), (44, 43, 624, 625), (54, 42, 623, 643), (62, 47, 628, 655), (55, 46, 627, 644), (46, 45, 626, 627), (50, 39, 44, 48), (39, 40, 43, 44), (53, 41, 42, 54), (60, 38, 47, 62), (52, 37, 46, 55), (37, 36, 45, 46), (45, 51, 639, 626), (36, 49, 51, 45), (28, 49, 50, 29), (33, 48, 635, 610), (29, 50, 48, 33), (37, 52, 53, 40), (43, 54, 643, 624), (47, 55, 644, 628), (40, 53, 54, 43), (38, 52, 55, 47), (60, 56, 57, 61), (63, 59, 651, 657), (61, 57, 59, 63), (34, 58, 649, 611), (30, 56, 58, 34), (58, 62, 655, 649), (56, 60, 62, 58), (38, 60, 61, 41), (42, 63, 657, 623), (41, 61, 63, 42), (72, 75, 65, 64), (95, 77, 66, 83), (77, 79, 67, 66), (101, 72, 64, 89), (91, 83, 66, 67), (88, 80, 69, 68), (68, 69, 74, 73), (73, 74, 75, 72), (82, 70, 76, 92), (92, 76, 77, 95), (70, 71, 78, 76), (76, 78, 79, 77), (88, 68, 73, 98), (98, 73, 72, 101), (75, 97, 85, 65), (97, 96, 84, 85), (96, 95, 83, 84), (79, 103, 91, 67), (103, 102, 90, 91), (102, 101, 89, 90), (64, 65, 85, 89), (89, 85, 84, 90), (90, 84, 83, 91), (71, 70, 82, 86), (86, 82, 81, 87), (87, 81, 80, 88), (69, 80, 94, 74), (80, 81, 93, 94), (81, 82, 92, 93), (74, 94, 97, 75), (94, 93, 96, 97), (93, 92, 95, 96), (71, 86, 100, 78), (86, 87, 99, 100), (87, 88, 98, 99), (78, 100, 103, 79), (100, 99, 102, 103), (99, 98, 101, 102), (112, 115, 105, 104), (135, 117, 106, 123), (117, 119, 107, 106), (141, 112, 104, 129), (131, 123, 106, 107), (128, 120, 109, 108), (108, 109, 114, 113), (113, 114, 115, 112), (122, 110, 116, 132), (132, 116, 117, 135), (110, 111, 118, 116), (116, 118, 119, 117), (128, 108, 113, 138), (138, 113, 112, 141), (115, 137, 125, 105), (137, 136, 124, 125), (136, 135, 123, 124), (119, 143, 131, 107), (143, 142, 130, 131), (142, 141, 129, 130), (104, 105, 125, 129), (129, 125, 124, 130), (130, 124, 123, 131), (111, 110, 122, 126), (126, 122, 121, 127), (127, 121, 120, 128), (109, 120, 134, 114), (120, 121, 133, 134), (121, 122, 132, 133), (114, 134, 137, 115), (134, 133, 136, 137), (133, 132, 135, 136), (111, 126, 140, 118), (126, 127, 139, 140), (127, 128, 138, 139), (118, 140, 143, 119), (140, 139, 142, 143), (139, 138, 141, 142), (160, 163, 145, 144), (171, 165, 146, 154), (165, 167, 147, 146), (175, 160, 144, 158), (159, 154, 146, 147), (157, 152, 149, 148), (163, 169, 155, 145), (169, 171, 154, 155), (167, 173, 159, 147), (173, 175, 158, 159), (144, 145, 155, 158), (158, 155, 154, 159), (151, 150, 153, 156), (156, 153, 152, 157), (148, 149, 162, 161), (161, 162, 163, 160), (153, 150, 164, 170), (170, 164, 165, 171), (150, 151, 166, 164), (164, 166, 167, 165), (157, 148, 161, 174), (174, 161, 160, 175), (149, 152, 168, 162), (162, 168, 169, 163), (152, 153, 170, 168), (168, 170, 171, 169), (151, 156, 172, 166), (166, 172, 173, 167), (156, 157, 174, 172), (172, 174, 175, 173), (203, 180, 179, 201), (205, 181, 180, 203), (230, 225, 181, 205), (180, 183, 182, 179), (181, 184, 183, 180), (225, 226, 184, 181), (209, 186, 185, 207), (211, 187, 186, 209), (232, 227, 187, 211), (186, 177, 178, 185), (187, 176, 177, 186), (227, 228, 176, 187), (215, 190, 191, 220), (217, 195, 194, 214), (198, 197, 196, 193), (221, 198, 193, 213), (200, 199, 194, 195), (223, 200, 195, 217), (185, 178, 197, 198), (207, 185, 198, 221), (179, 182, 199, 200), (201, 179, 200, 223), (177, 204, 202, 178), (204, 203, 201, 202), (176, 206, 204, 177), (206, 205, 203, 204), (228, 229, 206, 176), (229, 230, 205, 206), (183, 210, 208, 182), (210, 209, 207, 208), (184, 212, 210, 183), (212, 211, 209, 210), (226, 231, 212, 184), (231, 232, 211, 212), (189, 216, 219, 192), (216, 215, 220, 219), (196, 218, 213, 193), (218, 217, 214, 213), (199, 222, 214, 194), (222, 221, 213, 214), (197, 224, 218, 196), (224, 223, 217, 218), (182, 208, 222, 199), (208, 207, 221, 222), (178, 202, 224, 197), (202, 201, 223, 224), (220, 191, 225, 230), (191, 190, 226, 225), (216, 189, 227, 232), (189, 192, 228, 227), (192, 219, 229, 228), (219, 220, 230, 229), (190, 215, 231, 226), (215, 216, 232, 231), (283, 284, 266, 259), (259, 266, 265, 260), (260, 265, 255, 261), (288, 283, 259, 234), (234, 259, 260, 236), (236, 260, 261, 238), (281, 282, 262, 267), (267, 262, 263, 268), (268, 263, 264, 254), (286, 281, 267, 240), (240, 267, 268, 242), (242, 268, 254, 244), (271, 257, 256, 276), (273, 250, 251, 270), (247, 248, 249, 252), (277, 247, 252, 269), (245, 246, 251, 250), (279, 245, 250, 273), (261, 255, 248, 247), (238, 261, 247, 277), (254, 264, 246, 245), (244, 254, 245, 279), (265, 241, 243, 255), (241, 242, 244, 243), (266, 239, 241, 265), (239, 240, 242, 241), (284, 285, 239, 266), (285, 286, 240, 239), (263, 235, 237, 264), (235, 236, 238, 237), (262, 233, 235, 263), (233, 234, 236, 235), (282, 287, 233, 262), (287, 288, 234, 233), (258, 272, 275, 253), (272, 271, 276, 275), (249, 274, 269, 252), (274, 273, 270, 269), (246, 278, 270, 251), (278, 277, 269, 270), (248, 280, 274, 249), (280, 279, 273, 274), (264, 237, 278, 246), (237, 238, 277, 278), (255, 243, 280, 248), (243, 244, 279, 280), (276, 256, 281, 286), (256, 257, 282, 281), (272, 258, 283, 288), (258, 253, 284, 283), (253, 275, 285, 284), (275, 276, 286, 285), (257, 271, 287, 282), (271, 272, 288, 287), (555, 294, 290, 557), (313, 295, 291, 317), (299, 296, 292, 300), (307, 293, 289, 308), (561, 317, 291, 556), (560, 305, 294, 555), (293, 297, 298, 289), (304, 299, 300, 302), (314, 315, 300, 292), (307, 310, 297, 293), (297, 301, 303, 298), (315, 316, 302, 300), (310, 312, 301, 297), (558, 304, 302, 556), (294, 305, 306, 290), (318, 307, 308, 314), (557, 290, 306, 559), (562, 313, 305, 560), (289, 298, 309, 308), (318, 319, 310, 307), (298, 303, 311, 309), (319, 320, 312, 310), (305, 313, 317, 306), (559, 306, 317, 561), (308, 309, 315, 314), (309, 311, 316, 315), (296, 318, 314, 292), (558, 295, 313, 562), (296, 299, 319, 318), (299, 304, 320, 319), (341, 331, 322, 332), (342, 334, 323, 335), (343, 337, 324, 338), (344, 329, 321, 340), (345, 335, 323, 338), (346, 333, 326, 330), (329, 341, 332, 321), (325, 330, 341, 329), (330, 326, 331, 341), (331, 342, 335, 322), (326, 333, 342, 331), (333, 327, 334, 342), (334, 343, 338, 323), (327, 336, 343, 334), (336, 328, 337, 343), (337, 344, 340, 324), (328, 339, 344, 337), (339, 325, 329, 344), (340, 345, 338, 324), (321, 332, 345, 340), (332, 322, 335, 345), (339, 346, 330, 325), (328, 336, 346, 339), (336, 327, 333, 346), (367, 357, 348, 358), (368, 360, 349, 361), (369, 363, 350, 364), (370, 355, 347, 366), (371, 361, 349, 364), (372, 359, 352, 356), (355, 367, 358, 347), (351, 356, 367, 355), (356, 352, 357, 367), (357, 368, 361, 348), (352, 359, 368, 357), (359, 353, 360, 368), (360, 369, 364, 349), (353, 362, 369, 360), (362, 354, 363, 369), (363, 370, 366, 350), (354, 365, 370, 363), (365, 351, 355, 370), (366, 371, 364, 350), (347, 358, 371, 366), (358, 348, 361, 371), (365, 372, 356, 351), (354, 362, 372, 365), (362, 353, 359, 372), (393, 383, 374, 384), (394, 386, 375, 387), (395, 389, 376, 390), (396, 381, 373, 392), (397, 387, 375, 390), (398, 385, 378, 382), (381, 393, 384, 373), (377, 382, 393, 381), (382, 378, 383, 393), (383, 394, 387, 374), (378, 385, 394, 383), (385, 379, 386, 394), (386, 395, 390, 375), (379, 388, 395, 386), (388, 380, 389, 395), (389, 396, 392, 376), (380, 391, 396, 389), (391, 377, 381, 396), (392, 397, 390, 376), (373, 384, 397, 392), (384, 374, 387, 397), (391, 398, 382, 377), (380, 388, 398, 391), (388, 379, 385, 398), (419, 409, 400, 410), (420, 412, 401, 413), (421, 415, 402, 416), (422, 407, 399, 418), (423, 413, 401, 416), (424, 411, 404, 408), (407, 419, 410, 399), (403, 408, 419, 407), (408, 404, 409, 419), (409, 420, 413, 400), (404, 411, 420, 409), (411, 405, 412, 420), (412, 421, 416, 401), (405, 414, 421, 412), (414, 406, 415, 421), (415, 422, 418, 402), (406, 417, 422, 415), (417, 403, 407, 422), (418, 423, 416, 402), (399, 410, 423, 418), (410, 400, 413, 423), (417, 424, 408, 403), (406, 414, 424, 417), (414, 405, 411, 424), (445, 435, 426, 436), (446, 438, 427, 439), (447, 441, 428, 442), (448, 433, 425, 444), (449, 439, 427, 442), (450, 437, 430, 434), (433, 445, 436, 425), (429, 434, 445, 433), (434, 430, 435, 445), (435, 446, 439, 426), (430, 437, 446, 435), (437, 431, 438, 446), (438, 447, 442, 427), (431, 440, 447, 438), (440, 432, 441, 447), (441, 448, 444, 428), (432, 443, 448, 441), (443, 429, 433, 448), (444, 449, 442, 428), (425, 436, 449, 444), (436, 426, 439, 449), (443, 450, 434, 429), (432, 440, 450, 443), (440, 431, 437, 450), (471, 461, 452, 462), (472, 464, 453, 465), (473, 467, 454, 468), (474, 459, 451, 470), (475, 465, 453, 468), (476, 463, 456, 460), (459, 471, 462, 451), (455, 460, 471, 459), (460, 456, 461, 471), (461, 472, 465, 452), (456, 463, 472, 461), (463, 457, 464, 472), (464, 473, 468, 453), (457, 466, 473, 464), (466, 458, 467, 473), (467, 474, 470, 454), (458, 469, 474, 467), (469, 455, 459, 474), (470, 475, 468, 454), (451, 462, 475, 470), (462, 452, 465, 475), (469, 476, 460, 455), (458, 466, 476, 469), (466, 457, 463, 476), (478, 485, 1080, 1105), (1093, 487, 479, 1086), (492, 489, 480, 490), (484, 478, 1105, 1099), (1096, 1086, 479, 490), (1100, 1104, 493, 486), (484, 1099, 1103, 477), (477, 1103, 1100, 486), (478, 484, 477, 494), (485, 478, 494, 481), (481, 494, 493, 491), (1084, 482, 487, 1093), (487, 492, 490, 479), (482, 488, 492, 487), (488, 483, 489, 492), (489, 1095, 1091, 480), (483, 1090, 1095, 489), (1080, 485, 481, 1101), (1091, 1096, 490, 480), (1104, 1076, 491, 493), (494, 477, 486, 493), (1101, 481, 491, 1076), (483, 488, 1097, 1090), (488, 482, 1084, 1097), (496, 495, 504, 503, 502, 501, 500, 499, 498, 497), (509, 510, 520, 519), (504, 495, 505, 514), (499, 500, 510, 509), (503, 504, 514, 513), (498, 499, 509, 508), (502, 503, 513, 512), (497, 498, 508, 507), (501, 502, 512, 511), (496, 497, 507, 506), (500, 501, 511, 510), (495, 496, 506, 505), (520, 521, 531, 530), (514, 505, 515, 524), (513, 514, 524, 523), (508, 509, 519, 518), (512, 513, 523, 522), (507, 508, 518, 517), (511, 512, 522, 521), (506, 507, 517, 516), (510, 511, 521, 520), (505, 506, 516, 515), (530, 531, 541, 540), (515, 516, 526, 525), (524, 515, 525, 534), (519, 520, 530, 529), (523, 524, 534, 533), (518, 519, 529, 528), (522, 523, 533, 532), (517, 518, 528, 527), (521, 522, 532, 531), (516, 517, 527, 526), (540, 541, 551, 550), (525, 526, 536, 535), (534, 525, 535, 544), (529, 530, 540, 539), (533, 534, 544, 543), (528, 529, 539, 538), (532, 533, 543, 542), (527, 528, 538, 537), (531, 532, 542, 541), (526, 527, 537, 536), (546, 547, 548, 549, 550, 551, 552, 553, 554, 545), (535, 536, 546, 545), (544, 535, 545, 554), (539, 540, 550, 549), (543, 544, 554, 553), (538, 539, 549, 548), (542, 543, 553, 552), (537, 538, 548, 547), (541, 542, 552, 551), (536, 537, 547, 546), (301, 555, 557, 303), (316, 561, 556, 302), (312, 560, 555, 301), (295, 558, 556, 291), (303, 557, 559, 311), (320, 562, 560, 312), (311, 559, 561, 316), (304, 558, 562, 320), (577, 580, 566, 565), (571, 567, 568, 572), (573, 574, 570, 569), (587, 581, 570, 574), (598, 597, 567, 571), (563, 571, 572, 564), (565, 566, 574, 573), (580, 587, 574, 566), (595, 598, 571, 563), (595, 596, 578, 575), (575, 578, 579, 576), (599, 600, 580, 577), (594, 593, 583, 589), (589, 583, 582, 588), (603, 601, 581, 587), (573, 569, 586, 592), (604, 602, 585, 591), (591, 585, 584, 590), (596, 594, 589, 578), (578, 589, 588, 579), (600, 603, 587, 580), (565, 573, 592, 577), (599, 604, 591, 576), (576, 591, 590, 575), (590, 584, 597, 598), (575, 590, 598, 595), (563, 564, 596, 595), (572, 568, 593, 594), (564, 572, 594, 596), (576, 579, 600, 599), (588, 582, 601, 603), (592, 586, 602, 604), (579, 588, 603, 600), (577, 592, 604, 599), (647, 648, 608, 607), (613, 609, 610, 614), (615, 616, 612, 611), (652, 651, 612, 616), (640, 639, 609, 613), (605, 613, 614, 606), (607, 608, 616, 615), (648, 652, 616, 608), (637, 640, 613, 605), (637, 638, 620, 617), (617, 620, 621, 618), (641, 642, 622, 619), (636, 635, 625, 631), (631, 625, 624, 630), (645, 643, 623, 629), (656, 655, 628, 634), (646, 644, 627, 633), (633, 627, 626, 632), (638, 636, 631, 620), (620, 631, 630, 621), (642, 645, 629, 622), (653, 656, 634, 619), (641, 646, 633, 618), (618, 633, 632, 617), (632, 626, 639, 640), (617, 632, 640, 637), (605, 606, 638, 637), (614, 610, 635, 636), (606, 614, 636, 638), (618, 621, 642, 641), (630, 624, 643, 645), (634, 628, 644, 646), (621, 630, 645, 642), (619, 634, 646, 641), (653, 654, 648, 647), (658, 657, 651, 652), (654, 658, 652, 648), (615, 611, 649, 650), (607, 615, 650, 647), (650, 649, 655, 656), (647, 650, 656, 653), (619, 622, 654, 653), (629, 623, 657, 658), (622, 629, 658, 654), (667, 659, 660, 670), (690, 678, 661, 672), (672, 661, 662, 674), (696, 684, 659, 667), (686, 662, 661, 678), (683, 663, 664, 675), (663, 668, 669, 664), (668, 667, 670, 669), (677, 687, 671, 665), (687, 690, 672, 671), (665, 671, 673, 666), (671, 672, 674, 673), (683, 693, 668, 663), (693, 696, 667, 668), (670, 660, 680, 692), (692, 680, 679, 691), (691, 679, 678, 690), (674, 662, 686, 698), (698, 686, 685, 697), (697, 685, 684, 696), (659, 684, 680, 660), (684, 685, 679, 680), (685, 686, 678, 679), (666, 681, 677, 665), (681, 682, 676, 677), (682, 683, 675, 676), (664, 669, 689, 675), (675, 689, 688, 676), (676, 688, 687, 677), (669, 670, 692, 689), (689, 692, 691, 688), (688, 691, 690, 687), (666, 673, 695, 681), (681, 695, 694, 682), (682, 694, 693, 683), (673, 674, 698, 695), (695, 698, 697, 694), (694, 697, 696, 693), (707, 699, 700, 710), (730, 718, 701, 712), (712, 701, 702, 714), (736, 724, 699, 707), (726, 702, 701, 718), (723, 703, 704, 715), (703, 708, 709, 704), (708, 707, 710, 709), (717, 727, 711, 705), (727, 730, 712, 711), (705, 711, 713, 706), (711, 712, 714, 713), (723, 733, 708, 703), (733, 736, 707, 708), (710, 700, 720, 732), (732, 720, 719, 731), (731, 719, 718, 730), (714, 702, 726, 738), (738, 726, 725, 737), (737, 725, 724, 736), (699, 724, 720, 700), (724, 725, 719, 720), (725, 726, 718, 719), (706, 721, 717, 705), (721, 722, 716, 717), (722, 723, 715, 716), (704, 709, 729, 715), (715, 729, 728, 716), (716, 728, 727, 717), (709, 710, 732, 729), (729, 732, 731, 728), (728, 731, 730, 727), (706, 713, 735, 721), (721, 735, 734, 722), (722, 734, 733, 723), (713, 714, 738, 735), (735, 738, 737, 734), (734, 737, 736, 733), (755, 739, 740, 758), (766, 749, 741, 760), (760, 741, 742, 762), (770, 753, 739, 755), (754, 742, 741, 749), (752, 743, 744, 747), (758, 740, 750, 764), (764, 750, 749, 766), (762, 742, 754, 768), (768, 754, 753, 770), (739, 753, 750, 740), (753, 754, 749, 750), (746, 751, 748, 745), (751, 752, 747, 748), (743, 756, 757, 744), (756, 755, 758, 757), (748, 765, 759, 745), (765, 766, 760, 759), (745, 759, 761, 746), (759, 760, 762, 761), (752, 769, 756, 743), (769, 770, 755, 756), (744, 757, 763, 747), (757, 758, 764, 763), (747, 763, 765, 748), (763, 764, 766, 765), (746, 761, 767, 751), (761, 762, 768, 767), (751, 767, 769, 752), (767, 768, 770, 769), (798, 796, 774, 775), (800, 798, 775, 776), (825, 800, 776, 820), (775, 774, 777, 778), (776, 775, 778, 779), (820, 776, 779, 821), (804, 802, 780, 781), (806, 804, 781, 782), (827, 806, 782, 822), (781, 780, 773, 772), (782, 781, 772, 771), (822, 782, 771, 823), (810, 815, 786, 785), (812, 809, 789, 790), (793, 788, 791, 792), (816, 808, 788, 793), (795, 790, 789, 794), (818, 812, 790, 795), (780, 793, 792, 773), (802, 816, 793, 780), (774, 795, 794, 777), (796, 818, 795, 774), (772, 773, 797, 799), (799, 797, 796, 798), (771, 772, 799, 801), (801, 799, 798, 800), (823, 771, 801, 824), (824, 801, 800, 825), (778, 777, 803, 805), (805, 803, 802, 804), (779, 778, 805, 807), (807, 805, 804, 806), (821, 779, 807, 826), (826, 807, 806, 827), (784, 787, 814, 811), (811, 814, 815, 810), (791, 788, 808, 813), (813, 808, 809, 812), (794, 789, 809, 817), (817, 809, 808, 816), (792, 791, 813, 819), (819, 813, 812, 818), (777, 794, 817, 803), (803, 817, 816, 802), (773, 792, 819, 797), (797, 819, 818, 796), (815, 825, 820, 786), (786, 820, 821, 785), (811, 827, 822, 784), (784, 822, 823, 787), (787, 823, 824, 814), (814, 824, 825, 815), (785, 821, 826, 810), (810, 826, 827, 811), (878, 854, 861, 879), (854, 855, 860, 861), (855, 856, 850, 860), (883, 829, 854, 878), (829, 831, 855, 854), (831, 833, 856, 855), (876, 862, 857, 877), (862, 863, 858, 857), (863, 849, 859, 858), (881, 835, 862, 876), (835, 837, 863, 862), (837, 839, 849, 863), (866, 871, 851, 852), (868, 865, 846, 845), (842, 847, 844, 843), (872, 864, 847, 842), (840, 845, 846, 841), (874, 868, 845, 840), (856, 842, 843, 850), (833, 872, 842, 856), (849, 840, 841, 859), (839, 874, 840, 849), (860, 850, 838, 836), (836, 838, 839, 837), (861, 860, 836, 834), (834, 836, 837, 835), (879, 861, 834, 880), (880, 834, 835, 881), (858, 859, 832, 830), (830, 832, 833, 831), (857, 858, 830, 828), (828, 830, 831, 829), (877, 857, 828, 882), (882, 828, 829, 883), (853, 848, 870, 867), (867, 870, 871, 866), (844, 847, 864, 869), (869, 864, 865, 868), (841, 846, 865, 873), (873, 865, 864, 872), (843, 844, 869, 875), (875, 869, 868, 874), (859, 841, 873, 832), (832, 873, 872, 833), (850, 843, 875, 838), (838, 875, 874, 839), (871, 881, 876, 851), (851, 876, 877, 852), (867, 883, 878, 853), (853, 878, 879, 848), (848, 879, 880, 870), (870, 880, 881, 871), (852, 877, 882, 866), (866, 882, 883, 867), (1166, 1168, 885, 889), (908, 912, 886, 890), (894, 895, 887, 891), (902, 903, 884, 888), (1172, 1167, 886, 912), (1171, 1166, 889, 900), (888, 884, 893, 892), (899, 897, 895, 894), (909, 887, 895, 910), (902, 888, 892, 905), (892, 893, 898, 896), (910, 895, 897, 911), (905, 892, 896, 907), (1169, 1167, 897, 899), (889, 885, 901, 900), (913, 909, 903, 902), (1168, 1170, 901, 885), (1173, 1171, 900, 908), (884, 903, 904, 893), (913, 902, 905, 914), (893, 904, 906, 898), (914, 905, 907, 915), (900, 901, 912, 908), (1170, 1172, 912, 901), (903, 909, 910, 904), (904, 910, 911, 906), (891, 887, 909, 913), (1169, 1173, 908, 890), (891, 913, 914, 894), (894, 914, 915, 899), (936, 927, 917, 926), (937, 930, 918, 929), (938, 933, 919, 932), (939, 935, 916, 924), (940, 933, 918, 930), (941, 925, 921, 928), (924, 916, 927, 936), (920, 924, 936, 925), (925, 936, 926, 921), (926, 917, 930, 937), (921, 926, 937, 928), (928, 937, 929, 922), (929, 918, 933, 938), (922, 929, 938, 931), (931, 938, 932, 923), (932, 919, 935, 939), (923, 932, 939, 934), (934, 939, 924, 920), (935, 919, 933, 940), (916, 935, 940, 927), (927, 940, 930, 917), (934, 920, 925, 941), (923, 934, 941, 931), (931, 941, 928, 922), (962, 953, 943, 952), (963, 956, 944, 955), (964, 959, 945, 958), (965, 961, 942, 950), (966, 959, 944, 956), (967, 951, 947, 954), (950, 942, 953, 962), (946, 950, 962, 951), (951, 962, 952, 947), (952, 943, 956, 963), (947, 952, 963, 954), (954, 963, 955, 948), (955, 944, 959, 964), (948, 955, 964, 957), (957, 964, 958, 949), (958, 945, 961, 965), (949, 958, 965, 960), (960, 965, 950, 946), (961, 945, 959, 966), (942, 961, 966, 953), (953, 966, 956, 943), (960, 946, 951, 967), (949, 960, 967, 957), (957, 967, 954, 948), (988, 979, 969, 978), (989, 982, 970, 981), (990, 985, 971, 984), (991, 987, 968, 976), (992, 985, 970, 982), (993, 977, 973, 980), (976, 968, 979, 988), (972, 976, 988, 977), (977, 988, 978, 973), (978, 969, 982, 989), (973, 978, 989, 980), (980, 989, 981, 974), (981, 970, 985, 990), (974, 981, 990, 983), (983, 990, 984, 975), (984, 971, 987, 991), (975, 984, 991, 986), (986, 991, 976, 972), (987, 971, 985, 992), (968, 987, 992, 979), (979, 992, 982, 969), (986, 972, 977, 993), (975, 986, 993, 983), (983, 993, 980, 974), (1014, 1005, 995, 1004), (1015, 1008, 996, 1007), (1016, 1011, 997, 1010), (1017, 1013, 994, 1002), (1018, 1011, 996, 1008), (1019, 1003, 999, 1006), (1002, 994, 1005, 1014), (998, 1002, 1014, 1003), (1003, 1014, 1004, 999), (1004, 995, 1008, 1015), (999, 1004, 1015, 1006), (1006, 1015, 1007, 1000), (1007, 996, 1011, 1016), (1000, 1007, 1016, 1009), (1009, 1016, 1010, 1001), (1010, 997, 1013, 1017), (1001, 1010, 1017, 1012), (1012, 1017, 1002, 998), (1013, 997, 1011, 1018), (994, 1013, 1018, 1005), (1005, 1018, 1008, 995), (1012, 998, 1003, 1019), (1001, 1012, 1019, 1009), (1009, 1019, 1006, 1000), (1040, 1031, 1021, 1030), (1041, 1034, 1022, 1033), (1042, 1037, 1023, 1036), (1043, 1039, 1020, 1028), (1044, 1037, 1022, 1034), (1045, 1029, 1025, 1032), (1028, 1020, 1031, 1040), (1024, 1028, 1040, 1029), (1029, 1040, 1030, 1025), (1030, 1021, 1034, 1041), (1025, 1030, 1041, 1032), (1032, 1041, 1033, 1026), (1033, 1022, 1037, 1042), (1026, 1033, 1042, 1035), (1035, 1042, 1036, 1027), (1036, 1023, 1039, 1043), (1027, 1036, 1043, 1038), (1038, 1043, 1028, 1024), (1039, 1023, 1037, 1044), (1020, 1039, 1044, 1031), (1031, 1044, 1034, 1021), (1038, 1024, 1029, 1045), (1027, 1038, 1045, 1035), (1035, 1045, 1032, 1026), (1066, 1057, 1047, 1056), (1067, 1060, 1048, 1059), (1068, 1063, 1049, 1062), (1069, 1065, 1046, 1054), (1070, 1063, 1048, 1060), (1071, 1055, 1051, 1058), (1054, 1046, 1057, 1066), (1050, 1054, 1066, 1055), (1055, 1066, 1056, 1051), (1056, 1047, 1060, 1067), (1051, 1056, 1067, 1058), (1058, 1067, 1059, 1052), (1059, 1048, 1063, 1068), (1052, 1059, 1068, 1061), (1061, 1068, 1062, 1053), (1062, 1049, 1065, 1069), (1053, 1062, 1069, 1064), (1064, 1069, 1054, 1050), (1065, 1049, 1063, 1070), (1046, 1065, 1070, 1057), (1057, 1070, 1060, 1047), (1064, 1050, 1055, 1071), (1053, 1064, 1071, 1061), (1061, 1071, 1058, 1052), (1073, 1105, 1080, 1082), (1093, 1086, 1074, 1085), (1094, 1089, 1075, 1088), (1081, 1099, 1105, 1073), (1096, 1089, 1074, 1086), (1100, 1083, 1098, 1104), (1081, 1072, 1103, 1099), (1072, 1083, 1100, 1103), (1073, 1102, 1072, 1081), (1082, 1077, 1102, 1073), (1077, 1092, 1098, 1102), (1084, 1093, 1085, 1078), (1085, 1074, 1089, 1094), (1078, 1085, 1094, 1087), (1087, 1094, 1088, 1079), (1088, 1075, 1091, 1095), (1079, 1088, 1095, 1090), (1080, 1101, 1077, 1082), (1091, 1075, 1089, 1096), (1104, 1098, 1092, 1076), (1102, 1098, 1083, 1072), (1101, 1076, 1092, 1077), (1079, 1090, 1097, 1087), (1087, 1097, 1084, 1078), (1107, 1108, 1109, 1110, 1111, 1112, 1113, 1114, 1115, 1106), (1120, 1130, 1131, 1121), (1115, 1125, 1116, 1106), (1110, 1120, 1121, 1111), (1114, 1124, 1125, 1115), (1109, 1119, 1120, 1110), (1113, 1123, 1124, 1114), (1108, 1118, 1119, 1109), (1112, 1122, 1123, 1113), (1107, 1117, 1118, 1108), (1111, 1121, 1122, 1112), (1106, 1116, 1117, 1107), (1131, 1141, 1142, 1132), (1125, 1135, 1126, 1116), (1124, 1134, 1135, 1125), (1119, 1129, 1130, 1120), (1123, 1133, 1134, 1124), (1118, 1128, 1129, 1119), (1122, 1132, 1133, 1123), (1117, 1127, 1128, 1118), (1121, 1131, 1132, 1122), (1116, 1126, 1127, 1117), (1141, 1151, 1152, 1142), (1126, 1136, 1137, 1127), (1135, 1145, 1136, 1126), (1130, 1140, 1141, 1131), (1134, 1144, 1145, 1135), (1129, 1139, 1140, 1130), (1133, 1143, 1144, 1134), (1128, 1138, 1139, 1129), (1132, 1142, 1143, 1133), (1127, 1137, 1138, 1128), (1151, 1161, 1162, 1152), (1136, 1146, 1147, 1137), (1145, 1155, 1146, 1136), (1140, 1150, 1151, 1141), (1144, 1154, 1155, 1145), (1139, 1149, 1150, 1140), (1143, 1153, 1154, 1144), (1138, 1148, 1149, 1139), (1142, 1152, 1153, 1143), (1137, 1147, 1148, 1138), (1157, 1156, 1165, 1164, 1163, 1162, 1161, 1160, 1159, 1158), (1146, 1156, 1157, 1147), (1155, 1165, 1156, 1146), (1150, 1160, 1161, 1151), (1154, 1164, 1165, 1155), (1149, 1159, 1160, 1150), (1153, 1163, 1164, 1154), (1148, 1158, 1159, 1149), (1152, 1162, 1163, 1153), (1147, 1157, 1158, 1148), (896, 898, 1168, 1166), (911, 897, 1167, 1172), (907, 896, 1166, 1171), (890, 886, 1167, 1169), (898, 906, 1170, 1168), (915, 907, 1171, 1173), (906, 911, 1172, 1170), (899, 915, 1173, 1169)])
me_cube.polygons.foreach_set('material_index', [0, 0, 0, 0, 0, 0, 0, 0, 0, 0, 0, 0, 0, 0, 0, 0, 0, 0, 0, 0, 0, 0, 0, 0, 0, 0, 0, 0, 0, 0, 0, 0, 0, 0, 0, 0, 0, 0, 0, 0, 0, 0, 0, 0, 0, 0, 0, 0, 0, 0, 0, 0, 0, 0, 0, 0, 0, 0, 0, 0, 0, 0, 0, 0, 0, 0, 0, 0, 0, 0, 0, 0, 0, 0, 0, 0, 0, 0, 1, 1, 1, 1, 1, 1, 1, 1, 1, 1, 1, 1, 1, 1, 1, 1, 1, 1, 1, 1, 1, 1, 1, 1, 1, 1, 1, 1, 1, 1, 1, 1, 1, 1, 1, 1, 1, 1, 1, 1, 1, 1, 1, 1, 1, 1, 1, 1, 1, 1, 1, 1, 1, 1, 1, 1, 1, 1, 1, 1, 1, 1, 1, 1, 1, 1, 1, 1, 1, 1, 1, 1, 1, 1, 1, 1, 1, 1, 1, 1, 1, 1, 1, 1, 1, 1, 1, 1, 1, 1, 1, 1, 1, 1, 1, 1, 1, 1, 1, 1, 1, 1, 1, 1, 1, 1, 1, 1, 1, 1, 1, 1, 1, 1, 1, 1, 1, 1, 1, 1, 1, 1, 1, 1, 1, 1, 1, 1, 1, 1, 1, 1, 1, 1, 1, 1, 1, 1, 1, 1, 1, 1, 1, 1, 1, 1, 1, 1, 1, 1, 1, 1, 1, 1, 1, 1, 1, 1, 1, 1, 1, 1, 1, 1, 1, 1, 1, 1, 1, 1, 1, 1, 1, 1, 1, 1, 1, 1, 1, 1, 1, 1, 1, 1, 1, 1, 1, 1, 1, 1, 1, 1, 1, 1, 1, 1, 1, 1, 1, 1, 1, 1, 1, 1, 1, 1, 1, 1, 1, 1, 1, 1, 1, 1, 1, 1, 1, 1, 1, 1, 1, 1, 1, 1, 1, 1, 1, 1, 1, 1, 1, 1, 1, 1, 1, 1, 1, 1, 1, 1, 1, 1, 1, 1, 1, 1, 1, 1, 1, 1, 1, 1, 1, 1, 1, 1, 1, 1, 1, 1, 1, 1, 1, 1, 1, 1, 1, 1, 1, 1, 1, 1, 1, 1, 1, 1, 1, 1, 1, 1, 1, 1, 1, 1, 1, 1, 1, 1, 1, 1, 1, 1, 1, 1, 1, 1, 1, 1, 1, 1, 1, 1, 1, 1, 1, 1, 1, 1, 1, 1, 1, 1, 1, 1, 1, 1, 1, 1, 1, 1, 1, 1, 1, 1, 1, 1, 1, 1, 1, 1, 1, 1, 1, 1, 1, 1, 1, 1, 1, 1, 1, 1, 1, 1, 1, 1, 1, 1, 1, 1, 1, 1, 1, 1, 1, 1, 1, 1, 1, 1, 1, 1, 1, 1, 1, 1, 1, 1, 1, 1, 1, 1, 1, 1, 1, 1, 1, 1, 1, 1, 1, 1, 1, 1, 1, 1, 1, 1, 0, 0, 0, 0, 0, 0, 0, 0, 0, 0, 0, 0, 0, 0, 0, 0, 0, 0, 0, 0, 0, 0, 0, 0, 0, 0, 0, 0, 0, 0, 0, 0, 0, 0, 0, 0, 0, 0, 0, 0, 0, 0, 0, 0, 0, 0, 0, 0, 0, 0, 0, 0, 0, 0, 0, 0, 0, 0, 0, 0, 0, 0, 0, 0, 0, 0, 0, 0, 0, 0, 0, 0, 0, 0, 0, 0, 1, 1, 1, 1, 1, 1, 1, 1, 0, 0, 0, 0, 0, 0, 0, 0, 0, 0, 0, 0, 0, 0, 0, 0, 0, 0, 0, 0, 0, 0, 0, 0, 0, 0, 0, 0, 0, 0, 0, 0, 0, 0, 0, 0, 0, 0, 0, 0, 0, 0, 0, 0, 0, 0, 0, 0, 0, 0, 0, 0, 0, 0, 0, 0, 0, 0, 0, 0, 0, 0, 0, 0, 0, 0, 0, 0, 0, 0, 0, 0, 0, 0, 0, 0, 0, 0, 2, 2, 2, 2, 2, 2, 2, 2, 2, 2, 2, 2, 2, 2, 2, 2, 2, 2, 2, 2, 2, 2, 2, 2, 2, 2, 2, 2, 2, 2, 2, 2, 2, 2, 2, 2, 2, 2, 2, 2, 2, 2, 2, 2, 2, 2, 2, 2, 2, 2, 2, 2, 2, 2, 2, 2, 2, 2, 2, 2, 2, 2, 2, 2, 2, 2, 2, 2, 2, 2, 2, 2, 2, 2, 2, 2, 2, 2, 2, 2, 2, 2, 2, 2, 2, 2, 2, 2, 2, 2, 2, 2, 2, 2, 2, 2, 2, 2, 2, 2, 2, 2, 2, 2, 2, 2, 2, 2, 2, 2, 2, 2, 2, 2, 2, 2, 2, 2, 2, 2, 2, 2, 2, 2, 2, 2, 2, 2, 2, 2, 2, 2, 2, 2, 2, 2, 2, 2, 2, 2, 2, 2, 2, 2, 2, 2, 2, 2, 2, 2, 2, 2, 2, 2, 2, 2, 2, 2, 2, 2, 2, 2, 2, 2, 2, 2, 2, 2, 2, 2, 2, 2, 2, 2, 2, 2, 2, 2, 2, 2, 2, 2, 2, 2, 2, 2, 2, 2, 2, 2, 2, 2, 2, 2, 2, 2, 2, 2, 2, 2, 2, 2, 2, 2, 2, 2, 2, 2, 2, 2, 2, 2, 2, 2, 2, 2, 2, 2, 2, 2, 2, 2, 2, 2, 2, 2, 2, 2, 2, 2, 2, 2, 2, 2, 2, 2, 2, 2, 2, 2, 2, 2, 2, 2, 2, 2, 2, 2, 2, 2, 2, 2, 2, 2, 2, 2, 2, 2, 2, 2, 2, 2, 2, 2, 2, 2, 2, 2, 2, 2, 2, 2, 2, 2, 2, 2, 2, 2, 2, 2, 2, 2, 2, 2, 2, 2, 2, 2, 2, 2, 2, 2, 2, 2, 2, 2, 2, 2, 2, 2, 2, 2, 2, 2, 2, 2, 2, 2, 2, 2, 2, 2, 2, 2, 2, 2, 2, 2, 2, 2, 2, 2, 2, 2, 2, 2, 2, 2, 2, 2, 2, 2, 2, 2, 2, 2, 2, 2, 2, 2, 2, 2, 2, 2, 2, 2, 2, 2, 2, 2, 2, 2, 2, 2, 2, 2, 2, 2, 2, 2, 2, 2, 2, 2, 2, 2, 2, 2, 2, 2, 2, 2, 2, 2, 2, 2, 2, 2, 2, 2, 2, 2, 2, 2, 2, 2, 2, 2, 0, 0, 0, 0, 0, 0, 0, 0, 0, 0, 0, 0, 0, 0, 0, 0, 0, 0, 0, 0, 0, 0, 0, 0, 0, 0, 0, 0, 0, 0, 0, 0, 0, 0, 0, 0, 0, 0, 0, 0, 0, 0, 0, 0, 0, 0, 0, 0, 0, 0, 0, 0, 0, 0, 0, 0, 0, 0, 0, 0, 0, 0, 0, 0, 0, 0, 0, 0, 0, 0, 0, 0, 0, 0, 0, 0, 2, 2, 2, 2, 2, 2, 2, 2])
me_cube.materials.append(mat_material)
me_cube.materials.append(mat_material_001)
me_cube.materials.append(mat_material_002)
me_cube.use_remesh_preserve_volume = False
me_cube.use_remesh_preserve_attributes = False
me_cube.use_mirror_vertex_groups = False
me_cube.update()
arm_armature = bpy.data.armatures.new('Armature')  # bones are not reproduced

# ---- objects
ob_armature = bpy.data.objects.new('Armature', arm_armature)
ob_cube = bpy.data.objects.new('Cube', me_cube)
ob_lamp = bpy.data.objects.new('Lamp', light_lamp)
ob_camera = bpy.data.objects.new('Camera', cam_camera)

# ---- transforms, parenting, visibility, modifiers, constraints
ob_armature.location = (0.0, 1.4e-10, 0.004089)
ob_armature.show_in_front = True
ob_armature.lineart.crease_threshold = 0.0
ob_cube.parent = ob_armature
ob_cube.location = (0.0, 0.0, 0.0)
ob_cube.lock_rotations_4d = False
ob_cube.empty_display_type = 'ARROWS'
ob_cube.lineart.crease_threshold = 0.0
_vg = ob_cube.vertex_groups.new(name='hip')
_vg.add([0, 1, 2, 3, 4, 5, 6, 7, 8, 9, 10, 11, 12, 13, 14, 15, 16, 17, 18, 19, 20, 21, 22, 23, 24, 25, 26, 27, 479, 480, 482, 483, 487, 488, 489, 490, 492, 563, 564, 565, 566, 567, 568, 569, 570, 571, 572, 573, 574, 575, 576, 577, 578, 579, 580, 581, 582, 583, 584, 585, 586, 587, 588, 589, 590, 591, 592, 593, 594, 595, 596, 597, 598, 599, 600, 601, 602, 603, 604, 1074, 1075, 1078, 1079, 1084, 1085, 1086, 1087, 1088, 1089, 1090, 1091, 1093, 1094, 1095, 1096, 1097], 1.0, 'REPLACE')
_vg = ob_cube.vertex_groups.new(name='spine')
_vg.add([28, 29, 30, 31, 32, 33, 34, 35, 36, 37, 38, 39, 40, 41, 42, 43, 44, 45, 46, 47, 48, 49, 50, 51, 52, 53, 54, 55, 56, 57, 58, 59, 60, 61, 62, 63, 477, 478, 481, 484, 485, 486, 491, 493, 494, 605, 606, 607, 608, 609, 610, 611, 612, 613, 614, 615, 616, 617, 618, 619, 620, 621, 622, 623, 624, 625, 626, 627, 628, 629, 630, 631, 632, 633, 634, 635, 636, 637, 638, 639, 640, 641, 642, 643, 644, 645, 646, 647, 648, 649, 650, 651, 652, 653, 654, 655, 656, 657, 658, 1072, 1073, 1076, 1077, 1080, 1081, 1082, 1083, 1092, 1098, 1099, 1100, 1101, 1102, 1103, 1104, 1105], 1.0, 'REPLACE')
_vg = ob_cube.vertex_groups.new(name='head')
_vg.add([495, 496, 497, 498, 499, 500, 501, 502, 503, 504, 505, 506, 507, 508, 509, 510, 511, 512, 513, 514, 515, 516, 517, 518, 519, 520, 521, 522, 523, 524, 525, 526, 527, 528, 529, 530, 531, 532, 533, 534, 535, 536, 537, 538, 539, 540, 541, 542, 543, 544, 545, 546, 547, 548, 549, 550, 551, 552, 553, 554, 1106, 1107, 1108, 1109, 1110, 1111, 1112, 1113, 1114, 1115, 1116, 1117, 1118, 1119, 1120, 1121, 1122, 1123, 1124, 1125, 1126, 1127, 1128, 1129, 1130, 1131, 1132, 1133, 1134, 1135, 1136, 1137, 1138, 1139, 1140, 1141, 1142, 1143, 1144, 1145, 1146, 1147, 1148, 1149, 1150, 1151, 1152, 1153, 1154, 1155, 1156, 1157, 1158, 1159, 1160, 1161, 1162, 1163, 1164, 1165], 1.0, 'REPLACE')
_vg = ob_cube.vertex_groups.new(name='upper arm.L')
_vg.add([64, 65, 66, 67, 68, 69, 70, 71, 72, 73, 74, 75, 76, 77, 78, 79, 80, 81, 82, 83, 84, 85, 86, 87, 88, 89, 90, 91, 92, 93, 94, 95, 96, 97, 98, 99, 100, 101, 102, 103, 373, 374, 375, 376, 377, 378, 379, 380, 381, 382, 383, 384, 385, 386, 387, 388, 389, 390, 391, 392, 393, 394, 395, 396, 397, 398], 1.0, 'REPLACE')
_vg = ob_cube.vertex_groups.new(name='lower arm.L')
_vg.add([104, 105, 106, 107, 108, 109, 110, 111, 112, 113, 114, 115, 116, 117, 118, 119, 120, 121, 122, 123, 124, 125, 126, 127, 128, 129, 130, 131, 132, 133, 134, 135, 136, 137, 138, 139, 140, 141, 142, 143, 321, 322, 323, 324, 325, 326, 327, 328, 329, 330, 331, 332, 333, 334, 335, 336, 337, 338, 339, 340, 341, 342, 343, 344, 345, 346], 1.0, 'REPLACE')
_vg = ob_cube.vertex_groups.new(name='hand.L')
_vg.add([144, 145, 146, 147, 148, 149, 150, 151, 152, 153, 154, 155, 156, 157, 158, 159, 160, 161, 162, 163, 164, 165, 166, 167, 168, 169, 170, 171, 172, 173, 174, 175, 347, 348, 349, 350, 351, 352, 353, 354, 355, 356, 357, 358, 359, 360, 361, 362, 363, 364, 365, 366, 367, 368, 369, 370, 371, 372], 1.0, 'REPLACE')
_vg = ob_cube.vertex_groups.new(name='upper arm.R')
_vg.add([659, 660, 661, 662, 663, 664, 665, 666, 667, 668, 669, 670, 671, 672, 673, 674, 675, 676, 677, 678, 679, 680, 681, 682, 683, 684, 685, 686, 687, 688, 689, 690, 691, 692, 693, 694, 695, 696, 697, 698, 968, 969, 970, 971, 972, 973, 974, 975, 976, 977, 978, 979, 980, 981, 982, 983, 984, 985, 986, 987, 988, 989, 990, 991, 992, 993], 1.0, 'REPLACE')
_vg = ob_cube.vertex_groups.new(name='lower arm.R')
_vg.add([699, 700, 701, 702, 703, 704, 705, 706, 707, 708, 709, 710, 711, 712, 713, 714, 715, 716, 717, 718, 719, 720, 721, 722, 723, 724, 725, 726, 727, 728, 729, 730, 731, 732, 733, 734, 735, 736, 737, 738, 916, 917, 918, 919, 920, 921, 922, 923, 924, 925, 926, 927, 928, 929, 930, 931, 932, 933, 934, 935, 936, 937, 938, 939, 940, 941], 1.0, 'REPLACE')
_vg = ob_cube.vertex_groups.new(name='hand.R')
_vg.add([739, 740, 741, 742, 743, 744, 745, 746, 747, 748, 749, 750, 751, 752, 753, 754, 755, 756, 757, 758, 759, 760, 761, 762, 763, 764, 765, 766, 767, 768, 769, 770, 942, 943, 944, 945, 946, 947, 948, 949, 950, 951, 952, 953, 954, 955, 956, 957, 958, 959, 960, 961, 962, 963, 964, 965, 966, 967], 1.0, 'REPLACE')
_vg = ob_cube.vertex_groups.new(name='upper leg.L')
_vg.add([176, 177, 178, 179, 180, 181, 182, 183, 184, 185, 186, 187, 189, 190, 191, 192, 193, 194, 195, 196, 197, 198, 199, 200, 201, 202, 203, 204, 205, 206, 207, 208, 209, 210, 211, 212, 213, 214, 215, 216, 217, 218, 219, 220, 221, 222, 223, 224, 225, 226, 227, 228, 229, 230, 231, 232, 399, 400, 401, 402, 403, 404, 405, 406, 407, 408, 409, 410, 411, 412, 413, 414, 415, 416, 417, 418, 419, 420, 421, 422, 423, 424], 1.0, 'REPLACE')
_vg = ob_cube.vertex_groups.new(name='lower leg.L')
_vg.add([233, 234, 235, 236, 237, 238, 239, 240, 241, 242, 243, 244, 245, 246, 247, 248, 249, 250, 251, 252, 253, 254, 255, 256, 257, 258, 259, 260, 261, 262, 263, 264, 265, 266, 267, 268, 269, 270, 271, 272, 273, 274, 275, 276, 277, 278, 279, 280, 281, 282, 283, 284, 285, 286, 287, 288, 425, 426, 427, 428, 429, 430, 431, 432, 433, 434, 435, 436, 437, 438, 439, 440, 441, 442, 443, 444, 445, 446, 447, 448, 449, 450], 1.0, 'REPLACE')
_vg = ob_cube.vertex_groups.new(name='foot.L')
_vg.add([290, 291, 294, 295, 305, 306, 313, 317, 451, 452, 453, 454, 455, 456, 457, 458, 459, 460, 461, 462, 463, 464, 465, 466, 467, 468, 469, 470, 471, 472, 473, 474, 475, 476, 555, 556, 557, 558, 559, 560, 561, 562], 1.0, 'REPLACE')
_vg = ob_cube.vertex_groups.new(name='upper leg.R')
_vg.add([771, 772, 773, 774, 775, 776, 777, 778, 779, 780, 781, 782, 784, 785, 786, 787, 788, 789, 790, 791, 792, 793, 794, 795, 796, 797, 798, 799, 800, 801, 802, 803, 804, 805, 806, 807, 808, 809, 810, 811, 812, 813, 814, 815, 816, 817, 818, 819, 820, 821, 822, 823, 824, 825, 826, 827, 994, 995, 996, 997, 998, 999, 1000, 1001, 1002, 1003, 1004, 1005, 1006, 1007, 1008, 1009, 1010, 1011, 1012, 1013, 1014, 1015, 1016, 1017, 1018, 1019], 1.0, 'REPLACE')
_vg = ob_cube.vertex_groups.new(name='lower leg.R')
_vg.add([828, 829, 830, 831, 832, 833, 834, 835, 836, 837, 838, 839, 840, 841, 842, 843, 844, 845, 846, 847, 848, 849, 850, 851, 852, 853, 854, 855, 856, 857, 858, 859, 860, 861, 862, 863, 864, 865, 866, 867, 868, 869, 870, 871, 872, 873, 874, 875, 876, 877, 878, 879, 880, 881, 882, 883, 1020, 1021, 1022, 1023, 1024, 1025, 1026, 1027, 1028, 1029, 1030, 1031, 1032, 1033, 1034, 1035, 1036, 1037, 1038, 1039, 1040, 1041, 1042, 1043, 1044, 1045], 1.0, 'REPLACE')
_vg = ob_cube.vertex_groups.new(name='foot.R')
_vg.add([885, 886, 889, 890, 900, 901, 908, 912, 1046, 1047, 1048, 1049, 1050, 1051, 1052, 1053, 1054, 1055, 1056, 1057, 1058, 1059, 1060, 1061, 1062, 1063, 1064, 1065, 1066, 1067, 1068, 1069, 1070, 1071, 1166, 1167, 1168, 1169, 1170, 1171, 1172, 1173], 1.0, 'REPLACE')
_vg = ob_cube.vertex_groups.new(name='toes.R')
for _i, _w in zip([884, 887, 888, 891, 892, 893, 894, 895, 896, 897, 898, 899, 902, 903, 904, 905, 906, 907, 909, 910, 911, 913, 914, 915, 1166, 1167, 1168, 1169, 1170, 1171, 1172, 1173], [1.0, 1.0, 1.0, 1.0, 1.0, 1.0, 1.0, 1.0, 1.0, 1.0, 1.0, 1.0, 1.0, 1.0, 1.0, 1.0, 1.0, 1.0, 1.0, 1.0, 1.0, 1.0, 1.0, 1.0, 0.5, 0.5, 0.5, 0.5, 0.5, 0.5, 0.5, 0.5]): _vg.add([_i], _w, 'REPLACE')
_vg = ob_cube.vertex_groups.new(name='toes.L')
for _i, _w in zip([289, 292, 293, 296, 297, 298, 299, 300, 301, 302, 303, 304, 307, 308, 309, 310, 311, 312, 314, 315, 316, 318, 319, 320, 555, 556, 557, 558, 559, 560, 561, 562], [1.0, 1.0, 1.0, 1.0, 1.0, 1.0, 1.0, 1.0, 1.0, 1.0, 1.0, 1.0, 1.0, 1.0, 1.0, 1.0, 1.0, 1.0, 1.0, 1.0, 1.0, 1.0, 1.0, 1.0, 0.5, 0.5, 0.5, 0.5, 0.5, 0.5, 0.5, 0.5]): _vg.add([_i], _w, 'REPLACE')
_m = ob_cube.modifiers.new('Armature', 'ARMATURE')
_m.object = ob_armature
ob_lamp.location = (4.076, 1.005, 5.904)
ob_lamp.rotation_euler = (0.6503, 0.05522, 1.866)
ob_lamp.lock_rotations_4d = False
ob_lamp.empty_display_type = 'ARROWS'
ob_lamp.color = (0.0, 0.0, 0.0, 0.0)
ob_lamp.hide_viewport = True
ob_lamp.lineart.crease_threshold = 0.0
ob_camera.location = (7.481, -6.508, 5.344)
ob_camera.rotation_euler = (1.109, 0.01082, 0.8149)
ob_camera.lock_rotations_4d = False
ob_camera.empty_display_type = 'ARROWS'
ob_camera.color = (0.0, 0.0, 0.0, 0.0)
ob_camera.hide_viewport = True
ob_camera.display_type = 'WIRE'
ob_camera.lineart.crease_threshold = 0.0

# ---- collection membership
col_collection_1.objects.link(ob_armature)
col_collection_1.objects.link(ob_cube)
col_collection_1.objects.link(ob_lamp)
col_collection_1.objects.link(ob_camera)

# ---- scene / render settings (as saved in the file)
scene.camera = ob_camera
scene.frame_start = 1; scene.frame_end = 24; scene.frame_set(24)
scene.render.engine = 'BLENDER_EEVEE_NEXT'
scene.render.image_settings.compression = 90
scene.render.resolution_percentage = 50
scene.render.dither_intensity = 0.0
scene.cycles.use_denoising = False
scene.cycles.samples = 10
scene.cycles.sampling_pattern = 'TABULATED_SOBOL'
scene.cycles.light_sampling_threshold = 0.0
scene.cycles.use_adaptive_sampling = False
scene.cycles.use_light_tree = False
scene.cycles.blur_glossy = 0.0
scene.cycles.volume_bounces = 1
scene.cycles.pixel_filter_type = 'GAUSSIAN'
scene.cycles.sample_clamp_indirect = 0.0
scene.view_settings.view_transform = 'Standard'
bpy.context.view_layer.update()
